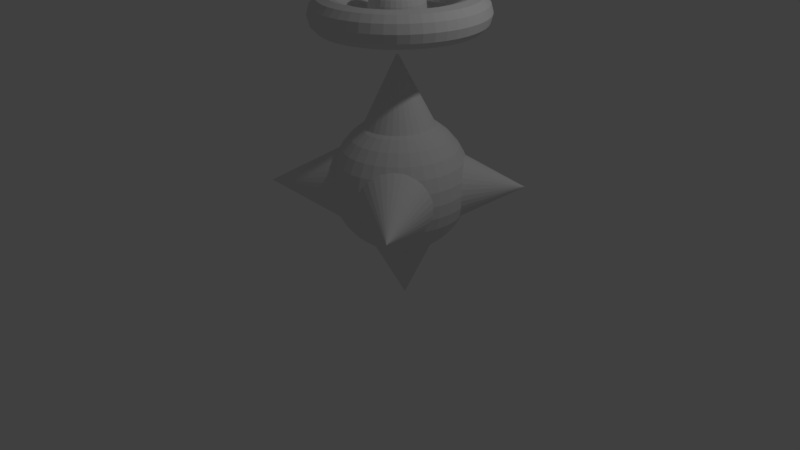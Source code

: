 # Source: crown.blend  (saved by Blender 2.77.0; exported with 4.5.12 LTS)
import bpy
from mathutils import Matrix  # noqa: F401  (used for matrix-valued properties, if any)

bpy.ops.wm.read_factory_settings(use_empty=True)
scene = bpy.context.scene
scene.name = 'Scene'

# ---- collections
col_collection_1 = bpy.data.collections.new('Collection 1'); scene.collection.children.link(col_collection_1)

# ---- world
world_world = bpy.data.worlds.new('World'); scene.world = world_world
world_world.color = (0.05088, 0.05088, 0.05088)
world_world.use_sun_shadow = False
world_world.sun_shadow_jitter_overblur = 0.0
world_world.cycles.sampling_method = 'MANUAL'

# ---- cameras
cam_camera = bpy.data.cameras.new('Camera')
cam_camera.clip_end = 100.0
cam_camera.lens = 35.0
cam_camera.sensor_width = 32.0
cam_camera.sensor_height = 18.0
cam_camera.ortho_scale = 7.314
cam_camera.dof.focus_distance = 0.0
cam_camera.dof.aperture_fstop = 128.0

# ---- lights
light_lamp = bpy.data.lights.new('Lamp', 'POINT')
light_lamp.transmission_factor = 0.0
light_lamp.cutoff_distance = 30.0
light_lamp.energy = 100.0
light_lamp.shadow_buffer_clip_start = 1.001
light_lamp.shadow_soft_size = 0.1
light_lamp.shadow_maximum_resolution = 0.006
light_lamp.use_absolute_resolution = True

# ---- meshes
me_cone = bpy.data.meshes.new('Cone')
me_cone.from_pydata([(1.775, -4.907, -0.5533), (1.711, -5.099, -0.5936), (1.596, -5.229, -0.7052), (1.462, -5.262, -0.8582), (1.345, -5.19, -1.012), (1.276, -5.032, -1.124), (1.274, -4.83, -1.166), (1.339, -4.639, -1.126), (1.453, -4.509, -1.015), (1.587, -4.476, -0.8615), (1.704, -4.548, -0.708), (1.773, -4.706, -0.5952), (1.567, -4.874, -0.4009), (1.508, -5.066, -0.4452), (1.409, -5.198, -0.568), (1.296, -5.235, -0.7363), (1.2, -5.167, -0.905), (1.146, -5.011, -1.029), (1.149, -4.81, -1.075), (1.208, -4.618, -1.031), (1.307, -4.486, -0.9078), (1.42, -4.449, -0.7395), (1.517, -4.518, -0.5708), (1.57, -4.673, -0.4468), (1.341, -4.837, -0.2772), (1.288, -5.031, -0.3249), (1.205, -5.166, -0.4567), (1.115, -5.206, -0.6373), (1.041, -5.141, -0.8184), (1.004, -4.988, -0.9514), (1.013, -4.788, -1.001), (1.066, -4.595, -0.953), (1.149, -4.46, -0.8212), (1.239, -4.42, -0.6406), (1.313, -4.485, -0.4595), (1.35, -4.638, -0.3265), (1.101, -4.799, -0.1845), (1.054, -4.993, -0.2346), (0.9891, -5.131, -0.3732), (0.9228, -5.175, -0.5632), (0.8732, -5.114, -0.7535), (0.8536, -4.964, -0.8933), (0.8692, -4.765, -0.9451), (0.9159, -4.571, -0.8949), (0.9811, -4.433, -0.7563), (1.047, -4.389, -0.5664), (1.097, -4.45, -0.376), (1.117, -4.6, -0.2363), (0.851, -4.759, -0.1243), (0.811, -4.954, -0.1761), (0.7641, -5.095, -0.3191), (0.7228, -5.143, -0.515), (0.6982, -5.086, -0.7114), (0.6969, -4.939, -0.8556), (0.7192, -4.741, -0.909), (0.7592, -4.546, -0.8572), (0.8061, -4.406, -0.7142), (0.8474, -4.357, -0.5183), (0.872, -4.414, -0.3219), (0.8733, -4.561, -0.1777), (0.5953, -4.719, -0.09773), (0.5622, -4.915, -0.1502), (0.534, -5.059, -0.2952), (0.5183, -5.111, -0.4938), (0.5192, -5.058, -0.6928), (0.5366, -4.914, -0.8389), (0.5658, -4.717, -0.893), (0.5989, -4.521, -0.8405), (0.6271, -4.377, -0.6956), (0.6428, -4.325, -0.497), (0.6419, -4.378, -0.2979), (0.6245, -4.522, -0.1518), (0.3384, -4.678, -0.1051), (0.3122, -4.875, -0.1574), (0.3028, -5.022, -0.3018), (0.3127, -5.078, -0.4997), (0.3394, -5.029, -0.698), (0.3756, -4.888, -0.8436), (0.4116, -4.693, -0.8974), (0.4379, -4.495, -0.8452), (0.4473, -4.349, -0.7008), (0.4373, -4.292, -0.5029), (0.4106, -4.341, -0.3046), (0.3744, -4.482, -0.159), (0.08459, -4.638, -0.1464), (0.06515, -4.836, -0.1976), (0.07433, -4.986, -0.339), (0.1097, -5.046, -0.5327), (0.1617, -5.001, -0.7269), (0.2165, -4.863, -0.8695), (0.2593, -4.669, -0.9222), (0.2788, -4.47, -0.8711), (0.2696, -4.321, -0.7297), (0.2342, -4.26, -0.5359), (0.1822, -4.305, -0.3418), (0.1274, -4.443, -0.1992), (-0.1617, -4.599, -0.2209), (-0.1746, -4.799, -0.2701), (-0.1474, -4.951, -0.406), (-0.0874, -5.015, -0.5923), (-0.01073, -4.974, -0.779), (0.06208, -4.839, -0.9161), (0.1115, -4.645, -0.9669), (0.1244, -4.446, -0.9178), (0.09716, -4.293, -0.7818), (0.03718, -4.229, -0.5955), (-0.03948, -4.27, -0.4088), (-0.1123, -4.406, -0.2717), (-0.3964, -4.562, -0.3273), (-0.4029, -4.763, -0.3736), (-0.3585, -4.918, -0.5018), (-0.2751, -4.986, -0.6774), (-0.175, -4.948, -0.8535), (-0.08499, -4.816, -0.9828), (-0.02925, -4.623, -1.031), (-0.0227, -4.423, -0.9844), (-0.06709, -4.268, -0.8563), (-0.1505, -4.2, -0.6807), (-0.2507, -4.237, -0.5046), (-0.3406, -4.37, -0.3753), (-0.6153, -4.528, -0.4638), (-0.616, -4.73, -0.5065), (-0.5556, -4.887, -0.6246), (-0.4503, -4.959, -0.7866), (-0.3282, -4.925, -0.949), (-0.2222, -4.794, -1.068), (-0.1606, -4.603, -1.113), (-0.1599, -4.401, -1.07), (-0.2203, -4.244, -0.9518), (-0.3257, -4.173, -0.7898), (-0.4477, -4.206, -0.6274), (-0.5537, -4.337, -0.5081), (-0.8148, -4.497, -0.6281), (-0.8101, -4.7, -0.6663), (-0.7351, -4.859, -0.7724), (-0.6098, -4.934, -0.918), (-0.4679, -4.903, -1.064), (-0.3473, -4.775, -1.171), (-0.2803, -4.584, -1.211), (-0.285, -4.382, -1.173), (-0.36, -4.222, -1.067), (-0.4853, -4.148, -0.9212), (-0.6272, -4.179, -0.7752), (-0.7479, -4.307, -0.6679), (-0.9914, -4.47, -0.8172), (-0.982, -4.673, -0.8504), (-0.8941, -4.835, -0.9427), (-0.7511, -4.912, -1.069), (-0.5915, -4.884, -1.196), (-0.458, -4.758, -1.29), (-0.3863, -4.568, -1.325), (-0.3957, -4.365, -1.292), (-0.4836, -4.203, -1.199), (-0.6266, -4.126, -1.073), (-0.7862, -4.154, -0.9455), (-0.9197, -4.28, -0.852), (-1.142, -4.447, -1.028), (-1.129, -4.651, -1.056), (-1.03, -4.814, -1.133), (-0.8717, -4.894, -1.238), (-0.697, -4.868, -1.344), (-0.5524, -4.743, -1.422), (-0.4767, -4.554, -1.451), (-0.4901, -4.35, -1.424), (-0.5891, -4.187, -1.347), (-0.7472, -4.108, -1.241), (-0.9219, -4.133, -1.135), (-1.066, -4.258, -1.057), (-1.264, -4.429, -1.257), (-1.248, -4.633, -1.279), (-1.14, -4.798, -1.339), (-0.9695, -4.879, -1.421), (-0.7826, -4.855, -1.504), (-0.6291, -4.732, -1.566), (-0.5501, -4.543, -1.589), (-0.5668, -4.339, -1.567), (-0.6747, -4.174, -1.507), (-0.845, -4.093, -1.424), (-1.032, -4.117, -1.341), (-1.185, -4.24, -1.28), (-1.356, -4.415, -1.5), (-1.337, -4.62, -1.515), (-1.222, -4.785, -1.557), (-1.043, -4.868, -1.616), (-0.8468, -4.845, -1.675), (-0.6866, -4.723, -1.718), (-0.6051, -4.535, -1.735), (-0.6243, -4.33, -1.72), (-0.7389, -4.165, -1.677), (-0.9183, -4.082, -1.619), (-1.114, -4.105, -1.56), (-1.275, -4.227, -1.517), (-1.416, -4.407, -1.753), (-1.395, -4.611, -1.762), (-1.276, -4.778, -1.785), (-1.091, -4.861, -1.818), (-0.8885, -4.839, -1.852), (-0.7239, -4.718, -1.877), (-0.6409, -4.53, -1.886), (-0.6616, -4.325, -1.878), (-0.7806, -4.159, -1.855), (-0.966, -4.075, -1.822), (-1.168, -4.097, -1.788), (-1.333, -4.218, -1.763), (-1.442, -4.403, -2.012), (-1.421, -4.608, -2.014), (-1.3, -4.775, -2.018), (-1.112, -4.859, -2.025), (-0.907, -4.837, -2.033), (-0.7405, -4.716, -2.039), (-0.6567, -4.528, -2.042), (-0.6782, -4.323, -2.041), (-0.7991, -4.157, -2.036), (-0.9872, -4.073, -2.029), (-1.192, -4.094, -2.021), (-1.358, -4.215, -2.015), (-1.435, -4.406, -2.273), (-1.414, -4.61, -2.267), (-1.293, -4.777, -2.252), (-1.106, -4.861, -2.234), (-0.902, -4.839, -2.215), (-0.736, -4.718, -2.202), (-0.6524, -4.529, -2.198), (-0.6737, -4.325, -2.204), (-0.7941, -4.158, -2.218), (-0.9814, -4.075, -2.237), (-1.185, -4.096, -2.255), (-1.351, -4.217, -2.268), (-1.394, -4.413, -2.529), (-1.374, -4.618, -2.517), (-1.257, -4.784, -2.484), (-1.074, -4.867, -2.439), (-0.8736, -4.844, -2.395), (-0.7105, -4.722, -2.363), (-0.6281, -4.534, -2.352), (-0.6482, -4.329, -2.365), (-0.7657, -4.163, -2.398), (-0.9489, -4.081, -2.442), (-1.149, -4.103, -2.486), (-1.312, -4.225, -2.518), (-1.321, -4.426, -2.779), (-1.303, -4.63, -2.759), (-1.191, -4.795, -2.708), (-1.015, -4.877, -2.639), (-0.8222, -4.853, -2.57), (-0.6645, -4.73, -2.519), (-0.584, -4.541, -2.502), (-0.6022, -4.337, -2.521), (-0.7143, -4.172, -2.572), (-0.8902, -4.091, -2.642), (-1.083, -4.114, -2.711), (-1.24, -4.237, -2.761), (-1.216, -4.443, -3.016), (-1.201, -4.647, -2.991), (-1.096, -4.811, -2.922), (-0.9308, -4.891, -2.829), (-0.7487, -4.865, -2.736), (-0.5987, -4.741, -2.668), (-0.521, -4.552, -2.644), (-0.5365, -4.348, -2.67), (-0.6408, -4.185, -2.739), (-0.8063, -4.105, -2.832), (-0.9883, -4.13, -2.925), (-1.138, -4.254, -2.992), (-1.081, -4.466, -3.238), (-1.07, -4.669, -3.206), (-0.975, -4.831, -3.121), (-0.8231, -4.909, -3.006), (-0.6545, -4.881, -2.891), (-0.5143, -4.755, -2.807), (-0.4402, -4.565, -2.777), (-0.452, -4.362, -2.809), (-0.5466, -4.2, -2.894), (-0.6985, -4.123, -3.009), (-0.8671, -4.15, -3.124), (-1.007, -4.276, -3.208), (-0.9193, -4.492, -3.44), (-0.9118, -4.695, -3.403), (-0.8292, -4.855, -3.303), (-0.6934, -4.93, -3.167), (-0.541, -4.899, -3.032), (-0.4127, -4.772, -2.934), (-0.343, -4.581, -2.898), (-0.3505, -4.379, -2.935), (-0.4331, -4.219, -3.035), (-0.5688, -4.144, -3.171), (-0.7213, -4.174, -3.306), (-0.8495, -4.302, -3.404), (-0.7325, -4.523, -3.618), (-0.7301, -4.724, -3.577), (-0.6611, -4.882, -3.464), (-0.544, -4.954, -3.31), (-0.4103, -4.921, -3.157), (-0.2957, -4.791, -3.046), (-0.2309, -4.599, -3.005), (-0.2334, -4.398, -3.047), (-0.3024, -4.24, -3.16), (-0.4195, -4.168, -3.314), (-0.5532, -4.201, -3.467), (-0.6678, -4.331, -3.578), (-0.5243, -4.556, -3.771), (-0.5275, -4.757, -3.725), (-0.4737, -4.912, -3.601), (-0.3775, -4.981, -3.432), (-0.2646, -4.944, -3.264), (-0.1652, -4.812, -3.141), (-0.106, -4.62, -3.097), (-0.1029, -4.419, -3.143), (-0.1567, -4.263, -3.267), (-0.2529, -4.195, -3.436), (-0.3658, -4.232, -3.604), (-0.4652, -4.364, -3.727), (-0.2983, -4.592, -3.895), (-0.3074, -4.792, -3.845), (-0.2702, -4.945, -3.712), (-0.1966, -5.01, -3.531), (-0.1063, -4.97, -3.351), (-0.02348, -4.835, -3.219), (0.02963, -4.641, -3.171), (0.03881, -4.442, -3.22), (0.001601, -4.289, -3.353), (-0.07203, -4.224, -3.534), (-0.1623, -4.264, -3.715), (-0.2451, -4.399, -3.847), (-0.05814, -4.631, -3.987), (-0.07375, -4.83, -3.936), (-0.05412, -4.98, -3.796), (-0.004512, -5.041, -3.605), (0.06179, -4.996, -3.415), (0.127, -4.859, -3.277), (0.1737, -4.665, -3.227), (0.1893, -4.466, -3.278), (0.1697, -4.316, -3.418), (0.1201, -4.255, -3.609), (0.05376, -4.299, -3.799), (-0.01146, -4.437, -3.937), (0.1919, -4.671, -4.047), (0.1696, -4.868, -3.994), (0.1709, -5.016, -3.85), (0.1955, -5.073, -3.654), (0.2368, -5.024, -3.458), (0.2837, -4.884, -3.315), (0.3237, -4.688, -3.263), (0.346, -4.491, -3.316), (0.3447, -4.344, -3.46), (0.3201, -4.287, -3.657), (0.2788, -4.335, -3.853), (0.2319, -4.475, -3.996), (0.4476, -4.711, -4.074), (0.4184, -4.908, -4.02), (0.401, -5.052, -3.874), (0.4001, -5.105, -3.675), (0.4158, -5.053, -3.476), (0.444, -4.909, -3.331), (0.4771, -4.713, -3.279), (0.5063, -4.516, -3.333), (0.5237, -4.372, -3.479), (0.5246, -4.319, -3.678), (0.5089, -4.371, -3.877), (0.4807, -4.515, -4.022), (0.7045, -4.752, -4.067), (0.6685, -4.948, -4.013), (0.6323, -5.089, -3.867), (0.6056, -5.138, -3.669), (0.5956, -5.081, -3.471), (0.605, -4.935, -3.327), (0.6313, -4.737, -3.274), (0.6673, -4.542, -3.328), (0.7035, -4.401, -3.474), (0.7302, -4.352, -3.672), (0.7401, -4.408, -3.87), (0.7307, -4.555, -4.014), (0.9583, -4.792, -4.025), (0.9155, -4.987, -3.973), (0.8607, -5.125, -3.83), (0.8086, -5.17, -3.636), (0.7733, -5.109, -3.442), (0.7641, -4.96, -3.301), (0.7836, -4.761, -3.25), (0.8264, -4.567, -3.302), (0.8812, -4.429, -3.445), (0.9332, -4.384, -3.639), (0.9686, -4.444, -3.833), (0.9777, -4.594, -3.974), (1.205, -4.831, -3.951), (1.155, -5.024, -3.9), (1.082, -5.16, -3.763), (1.006, -5.201, -3.576), (0.9457, -5.136, -3.39), (0.9185, -4.984, -3.254), (0.9314, -4.785, -3.205), (0.9808, -4.591, -3.256), (1.054, -4.456, -3.393), (1.13, -4.415, -3.579), (1.19, -4.479, -3.766), (1.217, -4.631, -3.902), (1.439, -4.868, -3.844), (1.384, -5.06, -3.797), (1.294, -5.193, -3.667), (1.193, -5.23, -3.491), (1.11, -5.162, -3.315), (1.066, -5.007, -3.187), (1.072, -4.807, -3.141), (1.128, -4.614, -3.189), (1.218, -4.482, -3.318), (1.318, -4.444, -3.494), (1.401, -4.512, -3.67), (1.446, -4.667, -3.798), (1.658, -4.902, -3.708), (1.597, -5.093, -3.664), (1.491, -5.223, -3.544), (1.369, -5.257, -3.382), (1.263, -5.186, -3.22), (1.203, -5.029, -3.102), (1.204, -4.827, -3.059), (1.265, -4.636, -3.103), (1.371, -4.505, -3.223), (1.493, -4.471, -3.385), (1.598, -4.543, -3.547), (1.659, -4.7, -3.665), (1.858, -4.933, -3.544), (1.791, -5.123, -3.504), (1.67, -5.251, -3.397), (1.528, -5.282, -3.251), (1.403, -5.208, -3.105), (1.328, -5.048, -2.999), (1.323, -4.846, -2.961), (1.39, -4.655, -3.0), (1.511, -4.527, -3.108), (1.653, -4.496, -3.254), (1.778, -4.571, -3.399), (1.853, -4.73, -3.505), (2.034, -4.96, -3.355), (1.963, -5.15, -3.32), (1.829, -5.276, -3.226), (1.669, -5.304, -3.099), (1.527, -5.227, -2.973), (1.439, -5.065, -2.88), (1.429, -4.862, -2.847), (1.501, -4.672, -2.882), (1.634, -4.546, -2.975), (1.794, -4.518, -3.102), (1.937, -4.595, -3.229), (2.025, -4.757, -3.321), (2.185, -4.983, -3.144), (2.109, -5.172, -3.115), (1.965, -5.297, -3.036), (1.79, -5.322, -2.93), (1.632, -5.243, -2.825), (1.533, -5.079, -2.748), (1.52, -4.876, -2.721), (1.595, -4.686, -2.75), (1.74, -4.562, -2.828), (1.915, -4.536, -2.934), (2.073, -4.616, -3.039), (2.172, -4.779, -3.116), (2.307, -5.001, -2.915), (2.228, -5.19, -2.892), (2.075, -5.313, -2.83), (1.888, -5.337, -2.747), (1.718, -5.256, -2.665), (1.61, -5.091, -2.605), (1.593, -4.887, -2.583), (1.672, -4.698, -2.606), (1.826, -4.575, -2.667), (2.012, -4.551, -2.751), (2.183, -4.632, -2.833), (2.291, -4.797, -2.893), (2.399, -5.015, -2.671), (2.318, -5.203, -2.655), (2.157, -5.325, -2.612), (1.961, -5.348, -2.553), (1.782, -5.265, -2.494), (1.667, -5.1, -2.452), (1.648, -4.895, -2.437), (1.729, -4.707, -2.454), (1.89, -4.585, -2.497), (2.086, -4.562, -2.556), (2.265, -4.645, -2.614), (2.38, -4.81, -2.657), (2.459, -5.023, -2.418), (2.376, -5.212, -2.409), (2.211, -5.333, -2.384), (2.009, -5.355, -2.35), (1.824, -5.271, -2.317), (1.705, -5.105, -2.293), (1.684, -4.9, -2.285), (1.767, -4.712, -2.295), (1.931, -4.591, -2.32), (2.133, -4.569, -2.353), (2.319, -4.652, -2.386), (2.438, -4.819, -2.41), (2.485, -5.027, -2.159), (2.401, -5.215, -2.157), (2.235, -5.336, -2.151), (2.03, -5.357, -2.143), (1.842, -5.273, -2.136), (1.721, -5.107, -2.131), (1.7, -4.902, -2.13), (1.783, -4.714, -2.133), (1.95, -4.593, -2.139), (2.155, -4.571, -2.146), (2.343, -4.655, -2.153), (2.464, -4.822, -2.158), (2.478, -5.024, -1.899), (2.394, -5.213, -1.903), (2.228, -5.334, -1.917), (2.024, -5.355, -1.935), (1.837, -5.272, -1.954), (1.717, -5.105, -1.968), (1.695, -4.901, -1.974), (1.779, -4.712, -1.97), (1.945, -4.591, -1.957), (2.149, -4.569, -1.938), (2.336, -4.653, -1.919), (2.457, -4.82, -1.905), (2.437, -5.017, -1.642), (2.355, -5.205, -1.653), (2.192, -5.327, -1.685), (1.992, -5.349, -1.729), (1.809, -5.267, -1.774), (1.691, -5.101, -1.807), (1.671, -4.896, -1.82), (1.753, -4.708, -1.809), (1.916, -4.586, -1.777), (2.116, -4.563, -1.733), (2.3, -4.646, -1.688), (2.417, -4.812, -1.655), (2.364, -5.004, -1.393), (2.283, -5.193, -1.411), (2.126, -5.316, -1.461), (1.933, -5.339, -1.53), (1.757, -5.258, -1.599), (1.645, -5.093, -1.651), (1.627, -4.888, -1.67), (1.707, -4.7, -1.652), (1.865, -4.577, -1.602), (2.058, -4.553, -1.533), (2.234, -4.635, -1.464), (2.346, -4.8, -1.412), (2.259, -4.987, -1.155), (2.181, -5.176, -1.18), (2.031, -5.3, -1.247), (1.849, -5.325, -1.34), (1.684, -5.245, -1.433), (1.579, -5.082, -1.502), (1.564, -4.878, -1.528), (1.642, -4.689, -1.504), (1.792, -4.565, -1.436), (1.974, -4.539, -1.343), (2.139, -4.619, -1.25), (2.244, -4.783, -1.181), (2.124, -4.964, -0.9339), (2.05, -5.154, -0.964), (1.91, -5.28, -1.048), (1.741, -5.307, -1.163), (1.589, -5.23, -1.278), (1.495, -5.068, -1.363), (1.483, -4.865, -1.395), (1.557, -4.675, -1.365), (1.697, -4.549, -1.281), (1.866, -4.521, -1.166), (2.018, -4.599, -1.051), (2.112, -4.761, -0.9656), (1.962, -4.938, -0.732), (1.892, -5.128, -0.7675), (1.764, -5.256, -0.866), (1.612, -5.286, -1.001), (1.476, -5.211, -1.137), (1.393, -5.051, -1.237), (1.386, -4.849, -1.274), (1.456, -4.658, -1.238), (1.584, -4.531, -1.14), (1.736, -4.5, -1.004), (1.872, -4.575, -0.8688), (1.955, -4.735, -0.7691), (1.141, 0.2006, -1.26), (1.336, 0.1814, -1.26), (1.524, 0.1245, -1.26), (1.697, 0.03204, -1.26), (1.848, -0.09232, -1.26), (1.973, -0.2439, -1.26), (2.065, -0.4167, -1.26), (2.122, -0.6043, -1.26), (2.141, -0.7994, -1.26), (1.141, -0.7994, 0.7398), (2.122, -0.9945, -1.26), (2.065, -1.182, -1.26), (1.973, -1.355, -1.26), (1.848, -1.507, -1.26), (1.697, -1.631, -1.26), (1.524, -1.723, -1.26), (1.336, -1.78, -1.26), (1.141, -1.799, -1.26), (0.9462, -1.78, -1.26), (0.7586, -1.723, -1.26), (0.5857, -1.631, -1.26), (0.4342, -1.507, -1.26), (0.3098, -1.355, -1.26), (0.2174, -1.182, -1.26), (0.1605, -0.9945, -1.26), (0.1413, -0.7994, -1.26), (0.1605, -0.6043, -1.26), (0.2174, -0.4167, -1.26), (0.3098, -0.2439, -1.26), (0.4342, -0.09232, -1.26), (0.5857, 0.03205, -1.26), (0.7586, 0.1245, -1.26), (0.9462, 0.1814, -1.26), (0.3512, 0.1853, -2.772), (0.3451, 0.2705, -2.595), (0.3319, 0.3202, -2.406), (0.3123, 0.3324, -2.211), (0.2869, 0.3066, -2.019), (0.2567, 0.2439, -1.835), (0.2229, 0.1467, -1.669), (0.1868, 0.01865, -1.525), (0.1498, -0.1353, -1.409), (-1.801, -0.346, -2.481), (0.1132, -0.3092, -1.326), (0.07859, -0.4964, -1.28), (0.04719, -0.6897, -1.271), (0.02022, -0.8817, -1.3), (-0.001275, -1.065, -1.366), (-0.01647, -1.232, -1.467), (-0.02478, -1.378, -1.598), (-0.02588, -1.495, -1.755), (-0.01974, -1.58, -1.931), (-0.006594, -1.63, -2.121), (0.01306, -1.642, -2.315), (0.03846, -1.617, -2.508), (0.06864, -1.554, -2.691), (0.1024, -1.457, -2.858), (0.1385, -1.329, -3.002), (0.1756, -1.175, -3.118), (0.2121, -1.001, -3.2), (0.2467, -0.8136, -3.247), (0.2781, -0.6203, -3.256), (0.3051, -0.4283, -3.227), (0.3266, -0.2451, -3.161), (0.3418, -0.07759, -3.06), (0.3501, 0.06772, -2.929), (1.798, -0.01948, -3.157), (1.635, 0.0898, -3.159), (1.454, 0.1652, -3.161), (1.262, 0.2039, -3.164), (1.066, 0.2044, -3.167), (0.8735, 0.1666, -3.17), (0.6922, 0.09199, -3.173), (0.529, -0.01654, -3.177), (0.3901, -0.1548, -3.18), (1.192, -0.7788, -5.172), (0.2808, -0.3176, -3.182), (0.2054, -0.4985, -3.184), (0.1667, -0.6907, -3.186), (0.1663, -0.8867, -3.187), (0.2041, -1.079, -3.188), (0.2787, -1.26, -3.188), (0.3873, -1.424, -3.187), (0.5255, -1.563, -3.186), (0.6883, -1.672, -3.184), (0.8692, -1.747, -3.182), (1.061, -1.786, -3.179), (1.257, -1.786, -3.176), (1.45, -1.749, -3.173), (1.631, -1.674, -3.17), (1.794, -1.565, -3.167), (1.933, -1.427, -3.164), (2.042, -1.264, -3.161), (2.118, -1.084, -3.159), (2.156, -0.8913, -3.157), (2.157, -0.6953, -3.156), (2.119, -0.5029, -3.156), (2.044, -0.3217, -3.156), (1.936, -0.1584, -3.156), (2.268, -0.2468, -1.4), (2.287, -0.1272, -1.554), (2.304, -0.03977, -1.729), (2.316, 0.01209, -1.918), (2.323, 0.02641, -2.113), (2.325, 0.002648, -2.308), (2.322, -0.05829, -2.494), (2.314, -0.1541, -2.665), (2.301, -0.281, -2.814), (4.173, -1.227, -2.039), (2.284, -0.4342, -2.935), (2.263, -0.6078, -3.024), (2.24, -0.7951, -3.077), (2.215, -0.9889, -3.092), (2.189, -1.182, -3.068), (2.163, -1.366, -3.008), (2.138, -1.535, -2.912), (2.115, -1.683, -2.784), (2.095, -1.802, -2.63), (2.078, -1.89, -2.455), (2.067, -1.941, -2.267), (2.059, -1.956, -2.071), (2.057, -1.932, -1.877), (2.06, -1.871, -1.691), (2.069, -1.775, -1.52), (2.081, -1.648, -1.371), (2.098, -1.495, -1.25), (2.119, -1.322, -1.161), (2.142, -1.134, -1.108), (2.167, -0.9405, -1.093), (2.194, -0.7476, -1.116), (2.22, -0.563, -1.177), (2.245, -0.3939, -1.273), (1.834, -2.011, -2.572), (1.734, -1.991, -2.739), (1.603, -1.965, -2.883), (1.447, -1.936, -2.998), (1.272, -1.903, -3.08), (1.084, -1.869, -3.125), (0.8914, -1.835, -3.133), (0.7007, -1.801, -3.102), (0.5195, -1.77, -3.034), (0.5967, -3.829, -2.165), (0.3548, -1.742, -2.931), (0.2128, -1.719, -2.798), (0.09913, -1.701, -2.639), (0.01802, -1.689, -2.461), (-0.02736, -1.684, -2.271), (-0.03527, -1.686, -2.075), (-0.005413, -1.694, -1.881), (0.06107, -1.709, -1.697), (0.1616, -1.73, -1.53), (0.2924, -1.755, -1.386), (0.4483, -1.785, -1.271), (0.6234, -1.817, -1.189), (0.811, -1.851, -1.144), (1.004, -1.886, -1.136), (1.195, -1.919, -1.167), (1.376, -1.951, -1.235), (1.54, -1.978, -1.338), (1.682, -2.002, -1.471), (1.796, -2.019, -1.63), (1.877, -2.031, -1.808), (1.923, -2.036, -1.999), (1.93, -2.035, -2.194), (1.901, -2.026, -2.388), (1.15, 0.1517, -3.096), (1.343, 0.1173, -3.104), (1.534, 0.08244, -3.073), (1.714, 0.04835, -3.005), (1.878, 0.01638, -2.903), (2.02, -0.01225, -2.77), (2.132, -0.03642, -2.611), (2.212, -0.05521, -2.433), (2.256, -0.06791, -2.243), (1.633, 2.072, -2.057), (2.263, -0.07402, -2.047), (2.232, -0.0733, -1.853), (2.164, -0.06579, -1.669), (2.062, -0.05177, -1.502), (1.931, -0.03179, -1.358), (1.774, -0.006607, -1.243), (1.599, 0.02281, -1.161), (1.411, 0.05533, -1.116), (1.218, 0.0897, -1.108), (1.027, 0.1246, -1.139), (0.8467, 0.1587, -1.207), (0.6827, 0.1907, -1.309), (0.5416, 0.2193, -1.442), (0.4289, 0.2435, -1.601), (0.349, 0.2622, -1.779), (0.3049, 0.2749, -1.969), (0.2982, 0.281, -2.165), (0.3293, 0.2803, -2.359), (0.397, 0.2728, -2.543), (0.4986, 0.2588, -2.71), (0.6303, 0.2388, -2.854), (0.7869, 0.2136, -2.969), (0.9626, 0.1842, -3.051), (0.3473, -5.416, -2.229), (0.278, -5.369, -2.321), (0.2181, -5.301, -2.406), (0.1699, -5.214, -2.48), (0.1352, -5.111, -2.541), (0.1155, -4.997, -2.587), (0.1114, -4.876, -2.615), (0.123, -4.753, -2.625), (0.1501, -4.632, -2.616), (0.1914, -4.518, -2.589), (0.2455, -4.416, -2.544), (0.3102, -4.328, -2.484), (0.3831, -4.26, -2.41), (0.4614, -4.213, -2.326), (0.542, -4.188, -2.234), (0.3305, -5.414, -2.212), (0.245, -5.364, -2.287), (0.1701, -5.293, -2.357), (0.1088, -5.204, -2.418), (0.06344, -5.1, -2.468), (0.03569, -4.984, -2.505), (0.02666, -4.863, -2.528), (0.03668, -4.739, -2.537), (0.06537, -4.618, -2.529), (0.1116, -4.505, -2.507), (0.1737, -4.404, -2.471), (0.2492, -4.318, -2.421), (0.3351, -4.252, -2.361), (0.4283, -4.207, -2.292), (0.5251, -4.186, -2.217), (0.3173, -5.412, -2.192), (0.2191, -5.36, -2.248), (0.1325, -5.287, -2.299), (0.06097, -5.196, -2.344), (0.007158, -5.09, -2.382), (-0.02684, -4.974, -2.409), (-0.03973, -4.852, -2.427), (-0.03101, -4.728, -2.433), (-0.001012, -4.607, -2.428), (0.04911, -4.495, -2.411), (0.1174, -4.395, -2.384), (0.2013, -4.311, -2.348), (0.2975, -4.246, -2.303), (0.4024, -4.203, -2.252), (0.5119, -4.183, -2.197), (0.3082, -5.41, -2.169), (0.2013, -5.357, -2.204), (0.1067, -5.283, -2.235), (0.02815, -5.19, -2.263), (-0.03143, -5.084, -2.286), (-0.06972, -4.967, -2.303), (-0.08525, -4.844, -2.314), (-0.07742, -4.72, -2.318), (-0.04653, -4.6, -2.315), (0.006225, -4.488, -2.305), (0.07883, -4.388, -2.289), (0.1685, -4.305, -2.267), (0.2717, -4.241, -2.24), (0.3846, -4.2, -2.208), (0.5028, -4.182, -2.174), (0.3036, -5.409, -2.146), (0.1924, -5.355, -2.157), (0.09375, -5.28, -2.167), (0.01163, -5.187, -2.177), (-0.05085, -5.08, -2.185), (-0.0913, -4.963, -2.191), (-0.1082, -4.84, -2.194), (-0.1008, -4.716, -2.196), (-0.06944, -4.596, -2.195), (-0.01535, -4.484, -2.192), (0.05941, -4.385, -2.187), (0.152, -4.302, -2.18), (0.2588, -4.239, -2.172), (0.3757, -4.198, -2.162), (0.4983, -4.181, -2.151), (0.3038, -5.409, -2.121), (0.1926, -5.355, -2.109), (0.09408, -5.28, -2.098), (0.01205, -5.187, -2.089), (-0.05036, -5.08, -2.081), (-0.09075, -4.963, -2.076), (-0.1076, -4.839, -2.073), (-0.1002, -4.715, -2.072), (-0.06885, -4.595, -2.074), (-0.0148, -4.483, -2.078), (0.0599, -4.384, -2.084), (0.1524, -4.302, -2.093), (0.2591, -4.239, -2.103), (0.3759, -4.198, -2.114), (0.4984, -4.181, -2.126), (0.3085, -5.41, -2.098), (0.202, -5.356, -2.063), (0.1077, -5.282, -2.031), (0.0294, -5.19, -2.003), (-0.02996, -5.083, -1.98), (-0.06808, -4.966, -1.963), (-0.08351, -4.843, -1.953), (-0.07565, -4.719, -1.95), (-0.04479, -4.599, -1.954), (0.007864, -4.487, -1.965), (0.0803, -4.387, -1.983), (0.1697, -4.304, -2.006), (0.2727, -4.241, -2.035), (0.3853, -4.199, -2.068), (0.5032, -4.182, -2.103), (0.3178, -5.411, -2.075), (0.2202, -5.359, -2.019), (0.1341, -5.286, -1.967), (0.063, -5.195, -1.922), (0.009553, -5.089, -1.885), (-0.02418, -4.972, -1.857), (-0.0369, -4.85, -1.841), (-0.02813, -4.726, -1.835), (0.001814, -4.605, -1.842), (0.05177, -4.493, -1.859), (0.1198, -4.393, -1.888), (0.2033, -4.309, -1.925), (0.2991, -4.245, -1.971), (0.4035, -4.202, -2.024), (0.5125, -4.183, -2.08), (0.3312, -5.413, -2.055), (0.2464, -5.363, -1.98), (0.1723, -5.292, -1.91), (0.1116, -5.202, -1.849), (0.06666, -5.097, -1.799), (0.03927, -4.982, -1.762), (0.03046, -4.86, -1.74), (0.04056, -4.736, -1.732), (0.06918, -4.616, -1.741), (0.1152, -4.503, -1.764), (0.1769, -4.402, -1.802), (0.2519, -4.317, -1.853), (0.3373, -4.25, -1.914), (0.4298, -4.206, -1.984), (0.5259, -4.185, -2.06), (0.3482, -5.416, -2.038), (0.2798, -5.368, -1.946), (0.2207, -5.299, -1.861), (0.1732, -5.211, -1.787), (0.1392, -5.109, -1.726), (0.1198, -4.994, -1.681), (0.116, -4.873, -1.654), (0.1278, -4.75, -1.645), (0.1547, -4.629, -1.655), (0.1958, -4.515, -1.683), (0.2494, -4.413, -1.729), (0.3136, -4.326, -1.791), (0.3857, -4.258, -1.866), (0.4632, -4.211, -1.951), (0.5429, -4.188, -2.043), (0.3682, -5.419, -2.025), (0.319, -5.374, -1.92), (0.2776, -5.308, -1.823), (0.2456, -5.223, -1.739), (0.2243, -5.122, -1.669), (0.2144, -5.009, -1.618), (0.2164, -4.889, -1.587), (0.2301, -4.766, -1.576), (0.2551, -4.645, -1.588), (0.2904, -4.53, -1.62), (0.3346, -4.426, -1.672), (0.386, -4.337, -1.742), (0.4426, -4.267, -1.827), (0.5023, -4.217, -1.925), (0.5629, -4.191, -2.03), (0.3904, -5.422, -2.016), (0.3625, -5.381, -1.902), (0.3407, -5.318, -1.797), (0.326, -5.235, -1.705), (0.3188, -5.137, -1.63), (0.3194, -5.026, -1.574), (0.3278, -4.906, -1.54), (0.3438, -4.784, -1.529), (0.3666, -4.662, -1.541), (0.3953, -4.546, -1.576), (0.429, -4.441, -1.633), (0.4663, -4.35, -1.709), (0.5057, -4.277, -1.801), (0.5458, -4.224, -1.907), (0.585, -4.194, -2.021), (0.6218, -4.188, -2.139), (0.4139, -5.426, -2.011), (0.4086, -5.388, -1.893), (0.4077, -5.328, -1.784), (0.4112, -5.249, -1.689), (0.419, -5.152, -1.61), (0.4307, -5.043, -1.553), (0.446, -4.925, -1.517), (0.4643, -4.803, -1.505), (0.4847, -4.681, -1.518), (0.5067, -4.564, -1.555), (0.5292, -4.457, -1.613), (0.5515, -4.363, -1.692), (0.5727, -4.287, -1.788), (0.5919, -4.231, -1.897), (0.6085, -4.198, -2.016), (0.4378, -5.43, -2.011), (0.4555, -5.396, -1.893), (0.4759, -5.339, -1.784), (0.498, -5.262, -1.689), (0.521, -5.169, -1.611), (0.5441, -5.061, -1.553), (0.5664, -4.944, -1.518), (0.587, -4.822, -1.506), (0.6051, -4.7, -1.519), (0.6201, -4.582, -1.555), (0.6313, -4.473, -1.614), (0.6383, -4.377, -1.693), (0.6409, -4.298, -1.788), (0.6389, -4.239, -1.898), (0.6325, -4.202, -2.016), (0.4613, -5.434, -2.016), (0.5016, -5.403, -1.902), (0.5427, -5.35, -1.798), (0.583, -5.276, -1.706), (0.621, -5.185, -1.631), (0.6552, -5.079, -1.576), (0.6843, -4.963, -1.542), (0.7072, -4.841, -1.531), (0.7231, -4.719, -1.543), (0.7312, -4.6, -1.578), (0.7312, -4.489, -1.634), (0.7233, -4.391, -1.71), (0.7077, -4.309, -1.802), (0.6849, -4.246, -1.907), (0.6559, -4.206, -2.021), (0.4834, -5.437, -2.025), (0.5449, -5.41, -1.921), (0.6055, -5.36, -1.825), (0.663, -5.289, -1.74), (0.7151, -5.2, -1.671), (0.7598, -5.095, -1.62), (0.7953, -4.981, -1.589), (0.8204, -4.859, -1.579), (0.834, -4.736, -1.59), (0.8357, -4.616, -1.622), (0.8253, -4.504, -1.674), (0.8033, -4.403, -1.744), (0.7705, -4.319, -1.829), (0.7282, -4.253, -1.925), (0.678, -4.209, -2.03), (0.5032, -5.44, -2.039), (0.5838, -5.416, -1.947), (0.662, -5.369, -1.863), (0.7349, -5.3, -1.789), (0.7997, -5.213, -1.729), (0.8537, -5.111, -1.684), (0.8951, -4.997, -1.657), (0.9221, -4.876, -1.648), (0.9338, -4.752, -1.658), (0.9297, -4.631, -1.686), (0.9099, -4.518, -1.732), (0.8753, -4.415, -1.793), (0.8271, -4.328, -1.867), (0.7672, -4.259, -1.952), (0.6978, -4.212, -2.044), (0.52, -5.443, -2.056), (0.6168, -5.422, -1.981), (0.71, -5.377, -1.912), (0.796, -5.31, -1.852), (0.8715, -5.225, -1.803), (0.9335, -5.124, -1.766), (0.9798, -5.01, -1.744), (1.008, -4.89, -1.737), (1.018, -4.766, -1.745), (1.009, -4.644, -1.768), (0.9817, -4.529, -1.805), (0.9363, -4.425, -1.856), (0.875, -4.336, -1.916), (0.8002, -4.265, -1.986), (0.7147, -4.215, -2.061), (0.5333, -5.445, -2.076), (0.6427, -5.426, -2.021), (0.7476, -5.383, -1.97), (0.8439, -5.318, -1.925), (0.9277, -5.234, -1.889), (0.9961, -5.134, -1.862), (1.046, -5.021, -1.845), (1.076, -4.901, -1.84), (1.085, -4.777, -1.846), (1.072, -4.655, -1.864), (1.038, -4.539, -1.892), (0.9842, -4.433, -1.929), (0.9126, -4.342, -1.974), (0.8261, -4.269, -2.026), (0.7279, -4.217, -2.081), (0.5423, -5.447, -2.099), (0.6605, -5.429, -2.065), (0.7734, -5.387, -2.034), (0.8767, -5.324, -2.006), (0.9663, -5.241, -1.984), (1.039, -5.141, -1.968), (1.092, -5.029, -1.958), (1.123, -4.909, -1.955), (1.13, -4.785, -1.959), (1.115, -4.662, -1.97), (1.077, -4.545, -1.987), (1.017, -4.438, -2.01), (0.9384, -4.346, -2.038), (0.8439, -4.272, -2.07), (0.737, -4.219, -2.104), (0.5469, -5.448, -2.122), (0.6694, -5.431, -2.111), (0.7864, -5.39, -2.101), (0.8932, -5.327, -2.093), (0.9857, -5.244, -2.086), (1.061, -5.145, -2.081), (1.115, -5.033, -2.078), (1.146, -4.913, -2.077), (1.153, -4.789, -2.079), (1.136, -4.666, -2.083), (1.096, -4.549, -2.089), (1.034, -4.441, -2.096), (0.9514, -4.349, -2.106), (0.8528, -4.274, -2.116), (0.7415, -4.22, -2.127), (0.5467, -5.448, -2.147), (0.6692, -5.431, -2.159), (0.7861, -5.39, -2.17), (0.8928, -5.327, -2.181), (0.9853, -5.245, -2.189), (1.06, -5.145, -2.195), (1.114, -5.034, -2.2), (1.145, -4.913, -2.201), (1.153, -4.789, -2.201), (1.136, -4.666, -2.197), (1.096, -4.549, -2.192), (1.033, -4.442, -2.184), (0.9511, -4.349, -2.175), (0.8526, -4.274, -2.164), (0.7414, -4.22, -2.152), (0.542, -5.447, -2.17), (0.6598, -5.429, -2.206), (0.7724, -5.388, -2.238), (0.8754, -5.325, -2.267), (0.9649, -5.242, -2.29), (1.037, -5.142, -2.308), (1.09, -5.03, -2.319), (1.121, -4.91, -2.323), (1.129, -4.786, -2.32), (1.113, -4.663, -2.31), (1.075, -4.546, -2.293), (1.016, -4.439, -2.27), (0.9374, -4.347, -2.242), (0.8432, -4.273, -2.21), (0.7366, -4.219, -2.175), (0.5327, -5.446, -2.193), (0.6416, -5.427, -2.249), (0.746, -5.384, -2.302), (0.8418, -5.32, -2.348), (0.9253, -5.236, -2.386), (0.9934, -5.136, -2.414), (1.043, -5.023, -2.431), (1.073, -4.903, -2.438), (1.082, -4.779, -2.432), (1.069, -4.657, -2.416), (1.036, -4.54, -2.388), (0.9822, -4.434, -2.351), (0.911, -4.343, -2.306), (0.825, -4.27, -2.254), (0.7273, -4.218, -2.198), (0.5193, -5.444, -2.213), (0.6154, -5.423, -2.289), (0.7079, -5.378, -2.359), (0.7932, -5.312, -2.421), (0.8682, -5.227, -2.471), (0.9299, -5.126, -2.509), (0.976, -5.013, -2.533), (1.005, -4.892, -2.541), (1.015, -4.769, -2.534), (1.006, -4.647, -2.511), (0.9785, -4.531, -2.474), (0.9336, -4.427, -2.424), (0.8729, -4.337, -2.363), (0.7987, -4.266, -2.294), (0.7139, -4.216, -2.218), (0.5023, -5.441, -2.23), (0.582, -5.418, -2.322), (0.6594, -5.371, -2.408), (0.7316, -5.303, -2.482), (0.7957, -5.216, -2.544), (0.8494, -5.114, -2.59), (0.8904, -5.0, -2.618), (0.9174, -4.879, -2.628), (0.9292, -4.756, -2.619), (0.9253, -4.634, -2.592), (0.906, -4.52, -2.547), (0.8719, -4.417, -2.486), (0.8244, -4.33, -2.412), (0.7653, -4.261, -2.327), (0.6969, -4.213, -2.235), (0.4823, -5.438, -2.243), (0.5428, -5.411, -2.349), (0.6025, -5.362, -2.446), (0.6592, -5.292, -2.531), (0.7106, -5.203, -2.601), (0.7548, -5.099, -2.653), (0.79, -4.984, -2.686), (0.815, -4.863, -2.697), (0.8288, -4.74, -2.687), (0.8307, -4.62, -2.655), (0.8209, -4.507, -2.604), (0.7995, -4.406, -2.535), (0.7676, -4.321, -2.45), (0.7262, -4.255, -2.353), (0.677, -4.21, -2.248), (0.4601, -5.434, -2.253), (0.4993, -5.405, -2.367), (0.5394, -5.352, -2.472), (0.5789, -5.279, -2.564), (0.6161, -5.188, -2.64), (0.6498, -5.082, -2.697), (0.6786, -4.967, -2.732), (0.7014, -4.845, -2.744), (0.7173, -4.723, -2.733), (0.7258, -4.603, -2.699), (0.7264, -4.492, -2.643), (0.7192, -4.394, -2.568), (0.7044, -4.311, -2.476), (0.6827, -4.248, -2.371), (0.6548, -4.206, -2.258), (0.4366, -5.431, -2.257), (0.4532, -5.397, -2.376), (0.4725, -5.342, -2.485), (0.4937, -5.265, -2.581), (0.5159, -5.172, -2.66), (0.5385, -5.065, -2.719), (0.5604, -4.948, -2.755), (0.5809, -4.826, -2.768), (0.5991, -4.704, -2.756), (0.6144, -4.586, -2.721), (0.6262, -4.476, -2.663), (0.634, -4.38, -2.585), (0.6375, -4.3, -2.489), (0.6366, -4.241, -2.38), (0.6313, -4.203, -2.262), (0.4233, -5.44, -2.134), (0.4127, -5.427, -2.257), (0.4063, -5.39, -2.376), (0.4043, -5.331, -2.485), (0.4069, -5.252, -2.581), (0.4139, -5.156, -2.659), (0.4251, -5.047, -2.718), (0.44, -4.929, -2.755), (0.4582, -4.807, -2.767), (0.4788, -4.685, -2.756), (0.501, -4.568, -2.72), (0.5242, -4.46, -2.662), (0.5472, -4.366, -2.584), (0.5693, -4.29, -2.489), (0.5896, -4.233, -2.38), (0.6073, -4.199, -2.262), (0.3892, -5.423, -2.252), (0.3602, -5.383, -2.366), (0.3375, -5.32, -2.471), (0.3218, -5.238, -2.563), (0.3139, -5.14, -2.639), (0.314, -5.029, -2.695), (0.3221, -4.91, -2.73), (0.3379, -4.788, -2.742), (0.3608, -4.666, -2.731), (0.3899, -4.55, -2.697), (0.4242, -4.444, -2.642), (0.4622, -4.353, -2.567), (0.5025, -4.279, -2.475), (0.5436, -4.226, -2.371), (0.5839, -4.195, -2.257), (0.3672, -5.42, -2.243), (0.3169, -5.376, -2.348), (0.2746, -5.31, -2.444), (0.2418, -5.225, -2.529), (0.2198, -5.125, -2.599), (0.2095, -5.012, -2.651), (0.2111, -4.892, -2.683), (0.2248, -4.769, -2.694), (0.2498, -4.648, -2.684), (0.2854, -4.533, -2.653), (0.3301, -4.429, -2.602), (0.3822, -4.34, -2.533), (0.4396, -4.269, -2.449), (0.5003, -4.219, -2.352), (0.5618, -4.192, -2.248)], [], [(0, 12, 13, 1), (1, 13, 14, 2), (2, 14, 15, 3), (3, 15, 16, 4), (4, 16, 17, 5), (5, 17, 18, 6), (6, 18, 19, 7), (7, 19, 20, 8), (8, 20, 21, 9), (9, 21, 22, 10), (10, 22, 23, 11), (0, 11, 23, 12), (12, 24, 25, 13), (13, 25, 26, 14), (14, 26, 27, 15), (15, 27, 28, 16), (16, 28, 29, 17), (17, 29, 30, 18), (18, 30, 31, 19), (19, 31, 32, 20), (20, 32, 33, 21), (21, 33, 34, 22), (22, 34, 35, 23), (23, 35, 24, 12), (24, 36, 37, 25), (25, 37, 38, 26), (26, 38, 39, 27), (27, 39, 40, 28), (28, 40, 41, 29), (29, 41, 42, 30), (30, 42, 43, 31), (31, 43, 44, 32), (32, 44, 45, 33), (33, 45, 46, 34), (34, 46, 47, 35), (35, 47, 36, 24), (36, 48, 49, 37), (37, 49, 50, 38), (38, 50, 51, 39), (39, 51, 52, 40), (40, 52, 53, 41), (41, 53, 54, 42), (42, 54, 55, 43), (43, 55, 56, 44), (44, 56, 57, 45), (45, 57, 58, 46), (46, 58, 59, 47), (47, 59, 48, 36), (48, 60, 61, 49), (49, 61, 62, 50), (50, 62, 63, 51), (51, 63, 64, 52), (52, 64, 65, 53), (53, 65, 66, 54), (54, 66, 67, 55), (55, 67, 68, 56), (56, 68, 69, 57), (57, 69, 70, 58), (58, 70, 71, 59), (59, 71, 60, 48), (60, 72, 73, 61), (61, 73, 74, 62), (62, 74, 75, 63), (63, 75, 76, 64), (64, 76, 77, 65), (65, 77, 78, 66), (66, 78, 79, 67), (67, 79, 80, 68), (68, 80, 81, 69), (69, 81, 82, 70), (70, 82, 83, 71), (71, 83, 72, 60), (72, 84, 85, 73), (73, 85, 86, 74), (74, 86, 87, 75), (75, 87, 88, 76), (76, 88, 89, 77), (77, 89, 90, 78), (78, 90, 91, 79), (79, 91, 92, 80), (80, 92, 93, 81), (81, 93, 94, 82), (82, 94, 95, 83), (83, 95, 84, 72), (84, 96, 97, 85), (85, 97, 98, 86), (86, 98, 99, 87), (87, 99, 100, 88), (88, 100, 101, 89), (89, 101, 102, 90), (90, 102, 103, 91), (91, 103, 104, 92), (92, 104, 105, 93), (93, 105, 106, 94), (94, 106, 107, 95), (95, 107, 96, 84), (96, 108, 109, 97), (97, 109, 110, 98), (98, 110, 111, 99), (99, 111, 112, 100), (100, 112, 113, 101), (101, 113, 114, 102), (102, 114, 115, 103), (103, 115, 116, 104), (104, 116, 117, 105), (105, 117, 118, 106), (106, 118, 119, 107), (107, 119, 108, 96), (108, 120, 121, 109), (109, 121, 122, 110), (110, 122, 123, 111), (111, 123, 124, 112), (112, 124, 125, 113), (113, 125, 126, 114), (114, 126, 127, 115), (115, 127, 128, 116), (116, 128, 129, 117), (117, 129, 130, 118), (118, 130, 131, 119), (119, 131, 120, 108), (120, 132, 133, 121), (121, 133, 134, 122), (122, 134, 135, 123), (123, 135, 136, 124), (124, 136, 137, 125), (125, 137, 138, 126), (126, 138, 139, 127), (127, 139, 140, 128), (128, 140, 141, 129), (129, 141, 142, 130), (130, 142, 143, 131), (131, 143, 132, 120), (132, 144, 145, 133), (133, 145, 146, 134), (134, 146, 147, 135), (135, 147, 148, 136), (136, 148, 149, 137), (137, 149, 150, 138), (138, 150, 151, 139), (139, 151, 152, 140), (140, 152, 153, 141), (141, 153, 154, 142), (142, 154, 155, 143), (143, 155, 144, 132), (144, 156, 157, 145), (145, 157, 158, 146), (146, 158, 159, 147), (147, 159, 160, 148), (148, 160, 161, 149), (149, 161, 162, 150), (150, 162, 163, 151), (151, 163, 164, 152), (152, 164, 165, 153), (153, 165, 166, 154), (154, 166, 167, 155), (155, 167, 156, 144), (156, 168, 169, 157), (157, 169, 170, 158), (158, 170, 171, 159), (159, 171, 172, 160), (160, 172, 173, 161), (161, 173, 174, 162), (162, 174, 175, 163), (163, 175, 176, 164), (164, 176, 177, 165), (165, 177, 178, 166), (166, 178, 179, 167), (167, 179, 168, 156), (168, 180, 181, 169), (169, 181, 182, 170), (170, 182, 183, 171), (171, 183, 184, 172), (172, 184, 185, 173), (173, 185, 186, 174), (174, 186, 187, 175), (175, 187, 188, 176), (176, 188, 189, 177), (177, 189, 190, 178), (178, 190, 191, 179), (179, 191, 180, 168), (180, 192, 193, 181), (181, 193, 194, 182), (182, 194, 195, 183), (183, 195, 196, 184), (184, 196, 197, 185), (185, 197, 198, 186), (186, 198, 199, 187), (187, 199, 200, 188), (188, 200, 201, 189), (189, 201, 202, 190), (190, 202, 203, 191), (191, 203, 192, 180), (192, 204, 205, 193), (193, 205, 206, 194), (194, 206, 207, 195), (195, 207, 208, 196), (196, 208, 209, 197), (197, 209, 210, 198), (198, 210, 211, 199), (199, 211, 212, 200), (200, 212, 213, 201), (201, 213, 214, 202), (202, 214, 215, 203), (203, 215, 204, 192), (204, 216, 217, 205), (205, 217, 218, 206), (206, 218, 219, 207), (207, 219, 220, 208), (208, 220, 221, 209), (209, 221, 222, 210), (210, 222, 223, 211), (211, 223, 224, 212), (212, 224, 225, 213), (213, 225, 226, 214), (214, 226, 227, 215), (215, 227, 216, 204), (216, 228, 229, 217), (217, 229, 230, 218), (218, 230, 231, 219), (219, 231, 232, 220), (220, 232, 233, 221), (221, 233, 234, 222), (222, 234, 235, 223), (223, 235, 236, 224), (224, 236, 237, 225), (225, 237, 238, 226), (226, 238, 239, 227), (227, 239, 228, 216), (228, 240, 241, 229), (229, 241, 242, 230), (230, 242, 243, 231), (231, 243, 244, 232), (232, 244, 245, 233), (233, 245, 246, 234), (234, 246, 247, 235), (235, 247, 248, 236), (236, 248, 249, 237), (237, 249, 250, 238), (238, 250, 251, 239), (239, 251, 240, 228), (240, 252, 253, 241), (241, 253, 254, 242), (242, 254, 255, 243), (243, 255, 256, 244), (244, 256, 257, 245), (245, 257, 258, 246), (246, 258, 259, 247), (247, 259, 260, 248), (248, 260, 261, 249), (249, 261, 262, 250), (250, 262, 263, 251), (251, 263, 252, 240), (252, 264, 265, 253), (253, 265, 266, 254), (254, 266, 267, 255), (255, 267, 268, 256), (256, 268, 269, 257), (257, 269, 270, 258), (258, 270, 271, 259), (259, 271, 272, 260), (260, 272, 273, 261), (261, 273, 274, 262), (262, 274, 275, 263), (263, 275, 264, 252), (264, 276, 277, 265), (265, 277, 278, 266), (266, 278, 279, 267), (267, 279, 280, 268), (268, 280, 281, 269), (269, 281, 282, 270), (270, 282, 283, 271), (271, 283, 284, 272), (272, 284, 285, 273), (273, 285, 286, 274), (274, 286, 287, 275), (275, 287, 276, 264), (276, 288, 289, 277), (277, 289, 290, 278), (278, 290, 291, 279), (279, 291, 292, 280), (280, 292, 293, 281), (281, 293, 294, 282), (282, 294, 295, 283), (283, 295, 296, 284), (284, 296, 297, 285), (285, 297, 298, 286), (286, 298, 299, 287), (287, 299, 288, 276), (288, 300, 301, 289), (289, 301, 302, 290), (290, 302, 303, 291), (291, 303, 304, 292), (292, 304, 305, 293), (293, 305, 306, 294), (294, 306, 307, 295), (295, 307, 308, 296), (296, 308, 309, 297), (297, 309, 310, 298), (298, 310, 311, 299), (299, 311, 300, 288), (300, 312, 313, 301), (301, 313, 314, 302), (302, 314, 315, 303), (303, 315, 316, 304), (304, 316, 317, 305), (305, 317, 318, 306), (306, 318, 319, 307), (307, 319, 320, 308), (308, 320, 321, 309), (309, 321, 322, 310), (310, 322, 323, 311), (311, 323, 312, 300), (312, 324, 325, 313), (313, 325, 326, 314), (314, 326, 327, 315), (315, 327, 328, 316), (316, 328, 329, 317), (317, 329, 330, 318), (318, 330, 331, 319), (319, 331, 332, 320), (320, 332, 333, 321), (321, 333, 334, 322), (322, 334, 335, 323), (323, 335, 324, 312), (324, 336, 337, 325), (325, 337, 338, 326), (326, 338, 339, 327), (327, 339, 340, 328), (328, 340, 341, 329), (329, 341, 342, 330), (330, 342, 343, 331), (331, 343, 344, 332), (332, 344, 345, 333), (333, 345, 346, 334), (334, 346, 347, 335), (335, 347, 336, 324), (336, 348, 349, 337), (337, 349, 350, 338), (338, 350, 351, 339), (339, 351, 352, 340), (340, 352, 353, 341), (341, 353, 354, 342), (342, 354, 355, 343), (343, 355, 356, 344), (344, 356, 357, 345), (345, 357, 358, 346), (346, 358, 359, 347), (347, 359, 348, 336), (348, 360, 361, 349), (349, 361, 362, 350), (350, 362, 363, 351), (351, 363, 364, 352), (352, 364, 365, 353), (353, 365, 366, 354), (354, 366, 367, 355), (355, 367, 368, 356), (356, 368, 369, 357), (357, 369, 370, 358), (358, 370, 371, 359), (359, 371, 360, 348), (360, 372, 373, 361), (361, 373, 374, 362), (362, 374, 375, 363), (363, 375, 376, 364), (364, 376, 377, 365), (365, 377, 378, 366), (366, 378, 379, 367), (367, 379, 380, 368), (368, 380, 381, 369), (369, 381, 382, 370), (370, 382, 383, 371), (371, 383, 372, 360), (372, 384, 385, 373), (373, 385, 386, 374), (374, 386, 387, 375), (375, 387, 388, 376), (376, 388, 389, 377), (377, 389, 390, 378), (378, 390, 391, 379), (379, 391, 392, 380), (380, 392, 393, 381), (381, 393, 394, 382), (382, 394, 395, 383), (383, 395, 384, 372), (384, 396, 397, 385), (385, 397, 398, 386), (386, 398, 399, 387), (387, 399, 400, 388), (388, 400, 401, 389), (389, 401, 402, 390), (390, 402, 403, 391), (391, 403, 404, 392), (392, 404, 405, 393), (393, 405, 406, 394), (394, 406, 407, 395), (395, 407, 396, 384), (396, 408, 409, 397), (397, 409, 410, 398), (398, 410, 411, 399), (399, 411, 412, 400), (400, 412, 413, 401), (401, 413, 414, 402), (402, 414, 415, 403), (403, 415, 416, 404), (404, 416, 417, 405), (405, 417, 418, 406), (406, 418, 419, 407), (407, 419, 408, 396), (408, 420, 421, 409), (409, 421, 422, 410), (410, 422, 423, 411), (411, 423, 424, 412), (412, 424, 425, 413), (413, 425, 426, 414), (414, 426, 427, 415), (415, 427, 428, 416), (416, 428, 429, 417), (417, 429, 430, 418), (418, 430, 431, 419), (419, 431, 420, 408), (420, 432, 433, 421), (421, 433, 434, 422), (422, 434, 435, 423), (423, 435, 436, 424), (424, 436, 437, 425), (425, 437, 438, 426), (426, 438, 439, 427), (427, 439, 440, 428), (428, 440, 441, 429), (429, 441, 442, 430), (430, 442, 443, 431), (431, 443, 432, 420), (432, 444, 445, 433), (433, 445, 446, 434), (434, 446, 447, 435), (435, 447, 448, 436), (436, 448, 449, 437), (437, 449, 450, 438), (438, 450, 451, 439), (439, 451, 452, 440), (440, 452, 453, 441), (441, 453, 454, 442), (442, 454, 455, 443), (443, 455, 444, 432), (444, 456, 457, 445), (445, 457, 458, 446), (446, 458, 459, 447), (447, 459, 460, 448), (448, 460, 461, 449), (449, 461, 462, 450), (450, 462, 463, 451), (451, 463, 464, 452), (452, 464, 465, 453), (453, 465, 466, 454), (454, 466, 467, 455), (455, 467, 456, 444), (456, 468, 469, 457), (457, 469, 470, 458), (458, 470, 471, 459), (459, 471, 472, 460), (460, 472, 473, 461), (461, 473, 474, 462), (462, 474, 475, 463), (463, 475, 476, 464), (464, 476, 477, 465), (465, 477, 478, 466), (466, 478, 479, 467), (467, 479, 468, 456), (468, 480, 481, 469), (469, 481, 482, 470), (470, 482, 483, 471), (471, 483, 484, 472), (472, 484, 485, 473), (473, 485, 486, 474), (474, 486, 487, 475), (475, 487, 488, 476), (476, 488, 489, 477), (477, 489, 490, 478), (478, 490, 491, 479), (479, 491, 480, 468), (480, 492, 493, 481), (481, 493, 494, 482), (482, 494, 495, 483), (483, 495, 496, 484), (484, 496, 497, 485), (485, 497, 498, 486), (486, 498, 499, 487), (487, 499, 500, 488), (488, 500, 501, 489), (489, 501, 502, 490), (490, 502, 503, 491), (491, 503, 492, 480), (492, 504, 505, 493), (493, 505, 506, 494), (494, 506, 507, 495), (495, 507, 508, 496), (496, 508, 509, 497), (497, 509, 510, 498), (498, 510, 511, 499), (499, 511, 512, 500), (500, 512, 513, 501), (501, 513, 514, 502), (502, 514, 515, 503), (503, 515, 504, 492), (504, 516, 517, 505), (505, 517, 518, 506), (506, 518, 519, 507), (507, 519, 520, 508), (508, 520, 521, 509), (509, 521, 522, 510), (510, 522, 523, 511), (511, 523, 524, 512), (512, 524, 525, 513), (513, 525, 526, 514), (514, 526, 527, 515), (515, 527, 516, 504), (516, 528, 529, 517), (517, 529, 530, 518), (518, 530, 531, 519), (519, 531, 532, 520), (520, 532, 533, 521), (521, 533, 534, 522), (522, 534, 535, 523), (523, 535, 536, 524), (524, 536, 537, 525), (525, 537, 538, 526), (526, 538, 539, 527), (527, 539, 528, 516), (528, 540, 541, 529), (529, 541, 542, 530), (530, 542, 543, 531), (531, 543, 544, 532), (532, 544, 545, 533), (533, 545, 546, 534), (534, 546, 547, 535), (535, 547, 548, 536), (536, 548, 549, 537), (537, 549, 550, 538), (538, 550, 551, 539), (539, 551, 540, 528), (540, 552, 553, 541), (541, 553, 554, 542), (542, 554, 555, 543), (543, 555, 556, 544), (544, 556, 557, 545), (545, 557, 558, 546), (546, 558, 559, 547), (547, 559, 560, 548), (548, 560, 561, 549), (549, 561, 562, 550), (550, 562, 563, 551), (551, 563, 552, 540), (552, 564, 565, 553), (553, 565, 566, 554), (554, 566, 567, 555), (555, 567, 568, 556), (556, 568, 569, 557), (557, 569, 570, 558), (558, 570, 571, 559), (559, 571, 572, 560), (560, 572, 573, 561), (561, 573, 574, 562), (562, 574, 575, 563), (563, 575, 564, 552), (564, 0, 1, 565), (565, 1, 2, 566), (566, 2, 3, 567), (567, 3, 4, 568), (568, 4, 5, 569), (569, 5, 6, 570), (570, 6, 7, 571), (571, 7, 8, 572), (572, 8, 9, 573), (573, 9, 10, 574), (574, 10, 11, 575), (575, 11, 0, 564), (576, 585, 577), (577, 585, 578), (578, 585, 579), (579, 585, 580), (580, 585, 581), (581, 585, 582), (582, 585, 583), (583, 585, 584), (584, 585, 586), (586, 585, 587), (587, 585, 588), (588, 585, 589), (589, 585, 590), (590, 585, 591), (591, 585, 592), (592, 585, 593), (593, 585, 594), (594, 585, 595), (595, 585, 596), (596, 585, 597), (597, 585, 598), (598, 585, 599), (599, 585, 600), (600, 585, 601), (601, 585, 602), (602, 585, 603), (603, 585, 604), (604, 585, 605), (605, 585, 606), (606, 585, 607), (607, 585, 608), (608, 585, 576), (576, 577, 578, 579, 580, 581, 582, 583, 584, 586, 587, 588, 589, 590, 591, 592, 593, 594, 595, 596, 597, 598, 599, 600, 601, 602, 603, 604, 605, 606, 607, 608), (609, 618, 610), (610, 618, 611), (611, 618, 612), (612, 618, 613), (613, 618, 614), (614, 618, 615), (615, 618, 616), (616, 618, 617), (617, 618, 619), (619, 618, 620), (620, 618, 621), (621, 618, 622), (622, 618, 623), (623, 618, 624), (624, 618, 625), (625, 618, 626), (626, 618, 627), (627, 618, 628), (628, 618, 629), (629, 618, 630), (630, 618, 631), (631, 618, 632), (632, 618, 633), (633, 618, 634), (634, 618, 635), (635, 618, 636), (636, 618, 637), (637, 618, 638), (638, 618, 639), (639, 618, 640), (640, 618, 641), (641, 618, 609), (609, 610, 611, 612, 613, 614, 615, 616, 617, 619, 620, 621, 622, 623, 624, 625, 626, 627, 628, 629, 630, 631, 632, 633, 634, 635, 636, 637, 638, 639, 640, 641), (642, 651, 643), (643, 651, 644), (644, 651, 645), (645, 651, 646), (646, 651, 647), (647, 651, 648), (648, 651, 649), (649, 651, 650), (650, 651, 652), (652, 651, 653), (653, 651, 654), (654, 651, 655), (655, 651, 656), (656, 651, 657), (657, 651, 658), (658, 651, 659), (659, 651, 660), (660, 651, 661), (661, 651, 662), (662, 651, 663), (663, 651, 664), (664, 651, 665), (665, 651, 666), (666, 651, 667), (667, 651, 668), (668, 651, 669), (669, 651, 670), (670, 651, 671), (671, 651, 672), (672, 651, 673), (673, 651, 674), (674, 651, 642), (642, 643, 644, 645, 646, 647, 648, 649, 650, 652, 653, 654, 655, 656, 657, 658, 659, 660, 661, 662, 663, 664, 665, 666, 667, 668, 669, 670, 671, 672, 673, 674), (675, 684, 676), (676, 684, 677), (677, 684, 678), (678, 684, 679), (679, 684, 680), (680, 684, 681), (681, 684, 682), (682, 684, 683), (683, 684, 685), (685, 684, 686), (686, 684, 687), (687, 684, 688), (688, 684, 689), (689, 684, 690), (690, 684, 691), (691, 684, 692), (692, 684, 693), (693, 684, 694), (694, 684, 695), (695, 684, 696), (696, 684, 697), (697, 684, 698), (698, 684, 699), (699, 684, 700), (700, 684, 701), (701, 684, 702), (702, 684, 703), (703, 684, 704), (704, 684, 705), (705, 684, 706), (706, 684, 707), (707, 684, 675), (675, 676, 677, 678, 679, 680, 681, 682, 683, 685, 686, 687, 688, 689, 690, 691, 692, 693, 694, 695, 696, 697, 698, 699, 700, 701, 702, 703, 704, 705, 706, 707), (708, 717, 709), (709, 717, 710), (710, 717, 711), (711, 717, 712), (712, 717, 713), (713, 717, 714), (714, 717, 715), (715, 717, 716), (716, 717, 718), (718, 717, 719), (719, 717, 720), (720, 717, 721), (721, 717, 722), (722, 717, 723), (723, 717, 724), (724, 717, 725), (725, 717, 726), (726, 717, 727), (727, 717, 728), (728, 717, 729), (729, 717, 730), (730, 717, 731), (731, 717, 732), (732, 717, 733), (733, 717, 734), (734, 717, 735), (735, 717, 736), (736, 717, 737), (737, 717, 738), (738, 717, 739), (739, 717, 740), (740, 717, 708), (708, 709, 710, 711, 712, 713, 714, 715, 716, 718, 719, 720, 721, 722, 723, 724, 725, 726, 727, 728, 729, 730, 731, 732, 733, 734, 735, 736, 737, 738, 739, 740), (741, 750, 742), (742, 750, 743), (743, 750, 744), (744, 750, 745), (745, 750, 746), (746, 750, 747), (747, 750, 748), (748, 750, 749), (749, 750, 751), (751, 750, 752), (752, 750, 753), (753, 750, 754), (754, 750, 755), (755, 750, 756), (756, 750, 757), (757, 750, 758), (758, 750, 759), (759, 750, 760), (760, 750, 761), (761, 750, 762), (762, 750, 763), (763, 750, 764), (764, 750, 765), (765, 750, 766), (766, 750, 767), (767, 750, 768), (768, 750, 769), (769, 750, 770), (770, 750, 771), (771, 750, 772), (772, 750, 773), (773, 750, 741), (741, 742, 743, 744, 745, 746, 747, 748, 749, 751, 752, 753, 754, 755, 756, 757, 758, 759, 760, 761, 762, 763, 764, 765, 766, 767, 768, 769, 770, 771, 772, 773), (775, 774, 789, 790), (783, 782, 797, 798), (776, 775, 790, 791), (784, 783, 798, 799), (777, 776, 791, 792), (785, 784, 799, 800), (778, 777, 792, 793), (786, 785, 800, 801), (779, 778, 793, 794), (787, 786, 801, 802), (780, 779, 794, 795), (788, 787, 802, 803), (781, 780, 795, 796), (774, 1210, 789), (954, 788, 803), (782, 781, 796, 797), (789, 1210, 804), (954, 803, 818), (797, 796, 811, 812), (790, 789, 804, 805), (798, 797, 812, 813), (791, 790, 805, 806), (799, 798, 813, 814), (792, 791, 806, 807), (800, 799, 814, 815), (793, 792, 807, 808), (801, 800, 815, 816), (794, 793, 808, 809), (802, 801, 816, 817), (795, 794, 809, 810), (803, 802, 817, 818), (796, 795, 810, 811), (808, 807, 822, 823), (816, 815, 830, 831), (809, 808, 823, 824), (817, 816, 831, 832), (810, 809, 824, 825), (818, 817, 832, 833), (811, 810, 825, 826), (804, 1210, 819), (954, 818, 833), (812, 811, 826, 827), (805, 804, 819, 820), (813, 812, 827, 828), (806, 805, 820, 821), (814, 813, 828, 829), (807, 806, 821, 822), (815, 814, 829, 830), (827, 826, 841, 842), (820, 819, 834, 835), (828, 827, 842, 843), (821, 820, 835, 836), (829, 828, 843, 844), (822, 821, 836, 837), (830, 829, 844, 845), (823, 822, 837, 838), (831, 830, 845, 846), (824, 823, 838, 839), (832, 831, 846, 847), (825, 824, 839, 840), (833, 832, 847, 848), (826, 825, 840, 841), (819, 1210, 834), (954, 833, 848), (838, 837, 852, 853), (846, 845, 860, 861), (839, 838, 853, 854), (847, 846, 861, 862), (840, 839, 854, 855), (848, 847, 862, 863), (841, 840, 855, 856), (834, 1210, 849), (954, 848, 863), (842, 841, 856, 857), (835, 834, 849, 850), (843, 842, 857, 858), (836, 835, 850, 851), (844, 843, 858, 859), (837, 836, 851, 852), (845, 844, 859, 860), (857, 856, 871, 872), (850, 849, 864, 865), (858, 857, 872, 873), (851, 850, 865, 866), (859, 858, 873, 874), (852, 851, 866, 867), (860, 859, 874, 875), (853, 852, 867, 868), (861, 860, 875, 876), (854, 853, 868, 869), (862, 861, 876, 877), (855, 854, 869, 870), (863, 862, 877, 878), (856, 855, 870, 871), (849, 1210, 864), (954, 863, 878), (876, 875, 890, 891), (869, 868, 883, 884), (877, 876, 891, 892), (870, 869, 884, 885), (878, 877, 892, 893), (871, 870, 885, 886), (864, 1210, 879), (954, 878, 893), (872, 871, 886, 887), (865, 864, 879, 880), (873, 872, 887, 888), (866, 865, 880, 881), (874, 873, 888, 889), (867, 866, 881, 882), (875, 874, 889, 890), (868, 867, 882, 883), (880, 879, 894, 895), (888, 887, 902, 903), (881, 880, 895, 896), (889, 888, 903, 904), (882, 881, 896, 897), (890, 889, 904, 905), (883, 882, 897, 898), (891, 890, 905, 906), (884, 883, 898, 899), (892, 891, 906, 907), (885, 884, 899, 900), (893, 892, 907, 908), (886, 885, 900, 901), (879, 1210, 894), (954, 893, 908), (887, 886, 901, 902), (899, 898, 913, 914), (907, 906, 921, 922), (900, 899, 914, 915), (908, 907, 922, 923), (901, 900, 915, 916), (894, 1210, 909), (954, 908, 923), (902, 901, 916, 917), (895, 894, 909, 910), (903, 902, 917, 918), (896, 895, 910, 911), (904, 903, 918, 919), (897, 896, 911, 912), (905, 904, 919, 920), (898, 897, 912, 913), (906, 905, 920, 921), (918, 917, 932, 933), (911, 910, 925, 926), (919, 918, 933, 934), (912, 911, 926, 927), (920, 919, 934, 935), (913, 912, 927, 928), (921, 920, 935, 936), (914, 913, 928, 929), (922, 921, 936, 937), (915, 914, 929, 930), (923, 922, 937, 938), (916, 915, 930, 931), (909, 1210, 924), (954, 923, 938), (917, 916, 931, 932), (910, 909, 924, 925), (937, 936, 951, 952), (930, 929, 944, 945), (938, 937, 952, 953), (931, 930, 945, 946), (924, 1210, 939), (954, 938, 953), (932, 931, 946, 947), (925, 924, 939, 940), (933, 932, 947, 948), (926, 925, 940, 941), (934, 933, 948, 949), (927, 926, 941, 942), (935, 934, 949, 950), (928, 927, 942, 943), (936, 935, 950, 951), (929, 928, 943, 944), (949, 948, 964, 965), (942, 941, 957, 958), (950, 949, 965, 966), (943, 942, 958, 959), (951, 950, 966, 967), (944, 943, 959, 960), (952, 951, 967, 968), (945, 944, 960, 961), (953, 952, 968, 969), (946, 945, 961, 962), (939, 1210, 955), (954, 953, 969), (947, 946, 962, 963), (940, 939, 955, 956), (948, 947, 963, 964), (941, 940, 956, 957), (969, 968, 983, 984), (962, 961, 976, 977), (955, 1210, 970), (954, 969, 984), (963, 962, 977, 978), (956, 955, 970, 971), (964, 963, 978, 979), (957, 956, 971, 972), (965, 964, 979, 980), (958, 957, 972, 973), (966, 965, 980, 981), (959, 958, 973, 974), (967, 966, 981, 982), (960, 959, 974, 975), (968, 967, 982, 983), (961, 960, 975, 976), (973, 972, 987, 988), (981, 980, 995, 996), (974, 973, 988, 989), (982, 981, 996, 997), (975, 974, 989, 990), (983, 982, 997, 998), (976, 975, 990, 991), (984, 983, 998, 999), (977, 976, 991, 992), (970, 1210, 985), (954, 984, 999), (978, 977, 992, 993), (971, 970, 985, 986), (979, 978, 993, 994), (972, 971, 986, 987), (980, 979, 994, 995), (992, 991, 1006, 1007), (985, 1210, 1000), (954, 999, 1014), (993, 992, 1007, 1008), (986, 985, 1000, 1001), (994, 993, 1008, 1009), (987, 986, 1001, 1002), (995, 994, 1009, 1010), (988, 987, 1002, 1003), (996, 995, 1010, 1011), (989, 988, 1003, 1004), (997, 996, 1011, 1012), (990, 989, 1004, 1005), (998, 997, 1012, 1013), (991, 990, 1005, 1006), (999, 998, 1013, 1014), (1011, 1010, 1025, 1026), (1004, 1003, 1018, 1019), (1012, 1011, 1026, 1027), (1005, 1004, 1019, 1020), (1013, 1012, 1027, 1028), (1006, 1005, 1020, 1021), (1014, 1013, 1028, 1029), (1007, 1006, 1021, 1022), (1000, 1210, 1015), (954, 1014, 1029), (1008, 1007, 1022, 1023), (1001, 1000, 1015, 1016), (1009, 1008, 1023, 1024), (1002, 1001, 1016, 1017), (1010, 1009, 1024, 1025), (1003, 1002, 1017, 1018), (1015, 1210, 1030), (954, 1029, 1044), (1023, 1022, 1037, 1038), (1016, 1015, 1030, 1031), (1024, 1023, 1038, 1039), (1017, 1016, 1031, 1032), (1025, 1024, 1039, 1040), (1018, 1017, 1032, 1033), (1026, 1025, 1040, 1041), (1019, 1018, 1033, 1034), (1027, 1026, 1041, 1042), (1020, 1019, 1034, 1035), (1028, 1027, 1042, 1043), (1021, 1020, 1035, 1036), (1029, 1028, 1043, 1044), (1022, 1021, 1036, 1037), (1034, 1033, 1048, 1049), (1042, 1041, 1056, 1057), (1035, 1034, 1049, 1050), (1043, 1042, 1057, 1058), (1036, 1035, 1050, 1051), (1044, 1043, 1058, 1059), (1037, 1036, 1051, 1052), (1030, 1210, 1045), (954, 1044, 1059), (1038, 1037, 1052, 1053), (1031, 1030, 1045, 1046), (1039, 1038, 1053, 1054), (1032, 1031, 1046, 1047), (1040, 1039, 1054, 1055), (1033, 1032, 1047, 1048), (1041, 1040, 1055, 1056), (1053, 1052, 1067, 1068), (1046, 1045, 1060, 1061), (1054, 1053, 1068, 1069), (1047, 1046, 1061, 1062), (1055, 1054, 1069, 1070), (1048, 1047, 1062, 1063), (1056, 1055, 1070, 1071), (1049, 1048, 1063, 1064), (1057, 1056, 1071, 1072), (1050, 1049, 1064, 1065), (1058, 1057, 1072, 1073), (1051, 1050, 1065, 1066), (1059, 1058, 1073, 1074), (1052, 1051, 1066, 1067), (1045, 1210, 1060), (954, 1059, 1074), (1072, 1071, 1086, 1087), (1065, 1064, 1079, 1080), (1073, 1072, 1087, 1088), (1066, 1065, 1080, 1081), (1074, 1073, 1088, 1089), (1067, 1066, 1081, 1082), (1060, 1210, 1075), (954, 1074, 1089), (1068, 1067, 1082, 1083), (1061, 1060, 1075, 1076), (1069, 1068, 1083, 1084), (1062, 1061, 1076, 1077), (1070, 1069, 1084, 1085), (1063, 1062, 1077, 1078), (1071, 1070, 1085, 1086), (1064, 1063, 1078, 1079), (1084, 1083, 1098, 1099), (1077, 1076, 1091, 1092), (1085, 1084, 1099, 1100), (1078, 1077, 1092, 1093), (1086, 1085, 1100, 1101), (1079, 1078, 1093, 1094), (1087, 1086, 1101, 1102), (1080, 1079, 1094, 1095), (1088, 1087, 1102, 1103), (1081, 1080, 1095, 1096), (1089, 1088, 1103, 1104), (1082, 1081, 1096, 1097), (1075, 1210, 1090), (954, 1089, 1104), (1083, 1082, 1097, 1098), (1076, 1075, 1090, 1091), (1103, 1102, 1117, 1118), (1096, 1095, 1110, 1111), (1104, 1103, 1118, 1119), (1097, 1096, 1111, 1112), (1090, 1210, 1105), (954, 1104, 1119), (1098, 1097, 1112, 1113), (1091, 1090, 1105, 1106), (1099, 1098, 1113, 1114), (1092, 1091, 1106, 1107), (1100, 1099, 1114, 1115), (1093, 1092, 1107, 1108), (1101, 1100, 1115, 1116), (1094, 1093, 1108, 1109), (1102, 1101, 1116, 1117), (1095, 1094, 1109, 1110), (1107, 1106, 1121, 1122), (1115, 1114, 1129, 1130), (1108, 1107, 1122, 1123), (1116, 1115, 1130, 1131), (1109, 1108, 1123, 1124), (1117, 1116, 1131, 1132), (1110, 1109, 1124, 1125), (1118, 1117, 1132, 1133), (1111, 1110, 1125, 1126), (1119, 1118, 1133, 1134), (1112, 1111, 1126, 1127), (1105, 1210, 1120), (954, 1119, 1134), (1113, 1112, 1127, 1128), (1106, 1105, 1120, 1121), (1114, 1113, 1128, 1129), (1126, 1125, 1140, 1141), (1134, 1133, 1148, 1149), (1127, 1126, 1141, 1142), (1120, 1210, 1135), (954, 1134, 1149), (1128, 1127, 1142, 1143), (1121, 1120, 1135, 1136), (1129, 1128, 1143, 1144), (1122, 1121, 1136, 1137), (1130, 1129, 1144, 1145), (1123, 1122, 1137, 1138), (1131, 1130, 1145, 1146), (1124, 1123, 1138, 1139), (1132, 1131, 1146, 1147), (1125, 1124, 1139, 1140), (1133, 1132, 1147, 1148), (1145, 1144, 1159, 1160), (1138, 1137, 1152, 1153), (1146, 1145, 1160, 1161), (1139, 1138, 1153, 1154), (1147, 1146, 1161, 1162), (1140, 1139, 1154, 1155), (1148, 1147, 1162, 1163), (1141, 1140, 1155, 1156), (1149, 1148, 1163, 1164), (1142, 1141, 1156, 1157), (1135, 1210, 1150), (954, 1149, 1164), (1143, 1142, 1157, 1158), (1136, 1135, 1150, 1151), (1144, 1143, 1158, 1159), (1137, 1136, 1151, 1152), (1164, 1163, 1178, 1179), (1157, 1156, 1171, 1172), (1150, 1210, 1165), (954, 1164, 1179), (1158, 1157, 1172, 1173), (1151, 1150, 1165, 1166), (1159, 1158, 1173, 1174), (1152, 1151, 1166, 1167), (1160, 1159, 1174, 1175), (1153, 1152, 1167, 1168), (1161, 1160, 1175, 1176), (1154, 1153, 1168, 1169), (1162, 1161, 1176, 1177), (1155, 1154, 1169, 1170), (1163, 1162, 1177, 1178), (1156, 1155, 1170, 1171), (1168, 1167, 1182, 1183), (1176, 1175, 1190, 1191), (1169, 1168, 1183, 1184), (1177, 1176, 1191, 1192), (1170, 1169, 1184, 1185), (1178, 1177, 1192, 1193), (1171, 1170, 1185, 1186), (1179, 1178, 1193, 1194), (1172, 1171, 1186, 1187), (1165, 1210, 1180), (954, 1179, 1194), (1173, 1172, 1187, 1188), (1166, 1165, 1180, 1181), (1174, 1173, 1188, 1189), (1167, 1166, 1181, 1182), (1175, 1174, 1189, 1190), (1187, 1186, 1201, 1202), (1180, 1210, 1195), (954, 1194, 1209), (1188, 1187, 1202, 1203), (1181, 1180, 1195, 1196), (1189, 1188, 1203, 1204), (1182, 1181, 1196, 1197), (1190, 1189, 1204, 1205), (1183, 1182, 1197, 1198), (1191, 1190, 1205, 1206), (1184, 1183, 1198, 1199), (1192, 1191, 1206, 1207), (1185, 1184, 1199, 1200), (1193, 1192, 1207, 1208), (1186, 1185, 1200, 1201), (1194, 1193, 1208, 1209), (1206, 1205, 1221, 1222), (1199, 1198, 1214, 1215), (1207, 1206, 1222, 1223), (1200, 1199, 1215, 1216), (1208, 1207, 1223, 1224), (1201, 1200, 1216, 1217), (1209, 1208, 1224, 1225), (1202, 1201, 1217, 1218), (1195, 1210, 1211), (954, 1209, 1225), (1203, 1202, 1218, 1219), (1196, 1195, 1211, 1212), (1204, 1203, 1219, 1220), (1197, 1196, 1212, 1213), (1205, 1204, 1220, 1221), (1198, 1197, 1213, 1214), (954, 1225, 1240), (1219, 1218, 1233, 1234), (1212, 1211, 1226, 1227), (1220, 1219, 1234, 1235), (1213, 1212, 1227, 1228), (1221, 1220, 1235, 1236), (1214, 1213, 1228, 1229), (1222, 1221, 1236, 1237), (1215, 1214, 1229, 1230), (1223, 1222, 1237, 1238), (1216, 1215, 1230, 1231), (1224, 1223, 1238, 1239), (1217, 1216, 1231, 1232), (1225, 1224, 1239, 1240), (1218, 1217, 1232, 1233), (1211, 1210, 1226), (1238, 1237, 1252, 1253), (1231, 1230, 1245, 1246), (1239, 1238, 1253, 1254), (1232, 1231, 1246, 1247), (1240, 1239, 1254, 1255), (1233, 1232, 1247, 1248), (1226, 1210, 1241), (954, 1240, 1255), (1234, 1233, 1248, 1249), (1227, 1226, 1241, 1242), (1235, 1234, 1249, 1250), (1228, 1227, 1242, 1243), (1236, 1235, 1250, 1251), (1229, 1228, 1243, 1244), (1237, 1236, 1251, 1252), (1230, 1229, 1244, 1245), (1242, 1241, 774, 775), (1250, 1249, 782, 783), (1243, 1242, 775, 776), (1251, 1250, 783, 784), (1244, 1243, 776, 777), (1252, 1251, 784, 785), (1245, 1244, 777, 778), (1253, 1252, 785, 786), (1246, 1245, 778, 779), (1254, 1253, 786, 787), (1247, 1246, 779, 780), (1255, 1254, 787, 788), (1248, 1247, 780, 781), (1241, 1210, 774), (954, 1255, 788), (1249, 1248, 781, 782)])
me_cone.use_remesh_preserve_volume = False
me_cone.use_remesh_preserve_attributes = False
me_cone.use_mirror_vertex_groups = False
me_cone.update()
me_sphere = bpy.data.meshes.new('Sphere')
me_sphere.from_pydata([(-0.1658, 0.0, 0.8337), (-0.3253, 0.0, 0.7853), (-0.4722, 0.0, 0.7067), (-0.601, 0.0, 0.601), (-0.7067, 0.0, 0.4722), (-0.7853, 0.0, 0.3253), (-0.8337, 0.0, 0.1658), (-0.85, 0.0, 6.417e-08), (-0.8337, 0.0, -0.1658), (-0.7853, 0.0, -0.3253), (-0.7067, 0.0, -0.4722), (-0.601, 0.0, -0.601), (-0.4722, 0.0, -0.7067), (-0.3253, 0.0, -0.7853), (-0.1658, 0.0, -0.8337), (-0.1626, 0.03235, 0.8337), (-0.319, 0.06346, 0.7853), (-0.4632, 0.09213, 0.7067), (-0.5895, 0.1173, 0.601), (-0.6932, 0.1379, 0.4722), (-0.7702, 0.1532, 0.3253), (-0.8176, 0.1626, 0.1658), (-0.8337, 0.1658, 6.417e-08), (-0.8176, 0.1626, -0.1658), (-0.7702, 0.1532, -0.3253), (-0.6932, 0.1379, -0.4722), (-0.5895, 0.1173, -0.601), (-0.4632, 0.09213, -0.7067), (-0.319, 0.06346, -0.7853), (-0.1626, 0.03235, -0.8337), (-0.1532, 0.06346, 0.8337), (-0.3005, 0.1245, 0.7853), (-0.4363, 0.1807, 0.7067), (-0.5553, 0.23, 0.601), (-0.653, 0.2705, 0.4722), (-0.7255, 0.3005, 0.3253), (-0.7702, 0.319, 0.1658), (-0.7853, 0.3253, 6.417e-08), (-0.7702, 0.319, -0.1658), (-0.7255, 0.3005, -0.3253), (-0.653, 0.2705, -0.4722), (-0.5553, 0.23, -0.601), (-0.4363, 0.1807, -0.7067), (-0.3005, 0.1245, -0.7853), (-0.1532, 0.06346, -0.8337), (-0.1379, 0.09213, 0.8337), (-0.2705, 0.1807, 0.7853), (-0.3926, 0.2624, 0.7067), (-0.4997, 0.3339, 0.601), (-0.5876, 0.3926, 0.4722), (-0.653, 0.4363, 0.3253), (-0.6932, 0.4632, 0.1658), (-0.7067, 0.4722, 6.417e-08), (-0.6932, 0.4632, -0.1658), (-0.653, 0.4363, -0.3253), (-0.5876, 0.3926, -0.4722), (-0.4997, 0.3339, -0.601), (-0.3926, 0.2624, -0.7067), (-0.2705, 0.1807, -0.7853), (-0.1379, 0.09213, -0.8337), (-0.1173, 0.1173, 0.8337), (-0.23, 0.23, 0.7853), (-0.3339, 0.3339, 0.7067), (-0.425, 0.425, 0.601), (-0.4997, 0.4997, 0.4722), (-0.5553, 0.5553, 0.3253), (-0.5895, 0.5895, 0.1658), (-0.601, 0.601, 6.417e-08), (-0.5895, 0.5895, -0.1658), (-0.5553, 0.5553, -0.3253), (-0.4997, 0.4997, -0.4722), (-0.425, 0.425, -0.601), (-0.3339, 0.3339, -0.7067), (-0.23, 0.23, -0.7853), (-0.1173, 0.1173, -0.8337), (-0.09213, 0.1379, 0.8337), (-0.1807, 0.2705, 0.7853), (-0.2624, 0.3926, 0.7067), (-0.3339, 0.4997, 0.601), (-0.3926, 0.5876, 0.4722), (-0.4363, 0.653, 0.3253), (-0.4632, 0.6932, 0.1658), (-0.4722, 0.7067, 6.417e-08), (-0.4632, 0.6932, -0.1658), (-0.4363, 0.653, -0.3253), (-0.3926, 0.5876, -0.4722), (-0.3339, 0.4997, -0.601), (-0.2624, 0.3926, -0.7067), (-0.1807, 0.2705, -0.7853), (-0.09213, 0.1379, -0.8337), (-0.06346, 0.1532, 0.8337), (-0.1245, 0.3005, 0.7853), (-0.1807, 0.4363, 0.7067), (-0.23, 0.5553, 0.601), (-0.2705, 0.653, 0.4722), (-0.3005, 0.7255, 0.3253), (-0.319, 0.7702, 0.1658), (-0.3253, 0.7853, 6.417e-08), (-0.319, 0.7702, -0.1658), (-0.3005, 0.7255, -0.3253), (-0.2705, 0.653, -0.4722), (-0.23, 0.5553, -0.601), (-0.1807, 0.4363, -0.7067), (-0.1245, 0.3005, -0.7853), (-0.06346, 0.1532, -0.8337), (-0.03235, 0.1626, 0.8337), (-0.06346, 0.319, 0.7853), (-0.09213, 0.4632, 0.7067), (-0.1173, 0.5895, 0.601), (-0.1379, 0.6932, 0.4722), (-0.1532, 0.7702, 0.3253), (-0.1626, 0.8176, 0.1658), (-0.1658, 0.8337, 6.417e-08), (-0.1626, 0.8176, -0.1658), (-0.1532, 0.7702, -0.3253), (-0.1379, 0.6932, -0.4722), (-0.1173, 0.5895, -0.601), (-0.09213, 0.4632, -0.7067), (-0.06346, 0.319, -0.7853), (-0.03235, 0.1626, -0.8337), (2.773e-07, 0.1658, 0.8337), (3.108e-07, 0.3253, 0.7853), (3.406e-07, 0.4722, 0.7067), (3.48e-07, 0.601, 0.601), (3.629e-07, 0.7067, 0.4722), (3.033e-07, 0.7853, 0.3253), (3.48e-07, 0.8337, 0.1658), (2.884e-07, 0.85, 6.417e-08), (2.884e-07, 0.8337, -0.1658), (3.033e-07, 0.7853, -0.3253), (3.629e-07, 0.7067, -0.4722), (3.48e-07, 0.601, -0.601), (3.555e-07, 0.4722, -0.7067), (3.182e-07, 0.3253, -0.7853), (2.735e-07, 0.1658, -0.8337), (0.03235, 0.1626, 0.8337), (0.06346, 0.319, 0.7853), (0.09213, 0.4632, 0.7067), (0.1173, 0.5895, 0.601), (0.1379, 0.6932, 0.4722), (0.1532, 0.7702, 0.3253), (0.1626, 0.8176, 0.1658), (0.1658, 0.8337, 6.417e-08), (0.1626, 0.8176, -0.1658), (0.1532, 0.7702, -0.3253), (0.1379, 0.6932, -0.4722), (0.1173, 0.5895, -0.601), (0.09213, 0.4632, -0.7067), (0.06346, 0.319, -0.7853), (0.03235, 0.1626, -0.8337), (0.06346, 0.1532, 0.8337), (0.1245, 0.3005, 0.7853), (0.1807, 0.4363, 0.7067), (0.23, 0.5553, 0.601), (0.2705, 0.653, 0.4722), (0.3005, 0.7255, 0.3253), (0.319, 0.7702, 0.1658), (0.3253, 0.7853, 6.417e-08), (0.319, 0.7702, -0.1658), (0.3005, 0.7255, -0.3253), (0.2705, 0.653, -0.4722), (0.23, 0.5553, -0.601), (0.1807, 0.4363, -0.7067), (0.1245, 0.3005, -0.7853), (0.06346, 0.1532, -0.8337), (0.09213, 0.1379, 0.8337), (0.1807, 0.2705, 0.7853), (0.2624, 0.3926, 0.7067), (0.3339, 0.4997, 0.601), (0.3926, 0.5876, 0.4722), (0.4363, 0.653, 0.3253), (0.4632, 0.6932, 0.1658), (0.4722, 0.7067, 6.417e-08), (0.4632, 0.6932, -0.1658), (0.4363, 0.653, -0.3253), (0.3926, 0.5876, -0.4722), (0.3339, 0.4997, -0.601), (0.2624, 0.3926, -0.7067), (0.1807, 0.2705, -0.7853), (0.09213, 0.1379, -0.8337), (2.77e-07, 0.0, -0.85), (0.1173, 0.1173, 0.8337), (0.23, 0.23, 0.7853), (0.3339, 0.3339, 0.7067), (0.425, 0.425, 0.601), (0.4997, 0.4997, 0.4722), (0.5553, 0.5553, 0.3253), (0.5895, 0.5895, 0.1658), (0.601, 0.601, 6.417e-08), (0.5895, 0.5895, -0.1658), (0.5553, 0.5553, -0.3253), (0.4997, 0.4997, -0.4722), (0.425, 0.425, -0.601), (0.3339, 0.3339, -0.7067), (0.23, 0.23, -0.7853), (0.1173, 0.1173, -0.8337), (0.1379, 0.09213, 0.8337), (0.2705, 0.1807, 0.7853), (0.3926, 0.2624, 0.7067), (0.4997, 0.3339, 0.601), (0.5876, 0.3926, 0.4722), (0.653, 0.4363, 0.3253), (0.6932, 0.4632, 0.1658), (0.7067, 0.4722, 6.417e-08), (0.6932, 0.4632, -0.1658), (0.653, 0.4363, -0.3253), (0.5876, 0.3926, -0.4722), (0.4997, 0.3339, -0.601), (0.3926, 0.2624, -0.7067), (0.2705, 0.1807, -0.7853), (0.1379, 0.09213, -0.8337), (0.1532, 0.06346, 0.8337), (0.3005, 0.1245, 0.7853), (0.4363, 0.1807, 0.7067), (0.5553, 0.23, 0.601), (0.653, 0.2705, 0.4722), (0.7255, 0.3005, 0.3253), (0.7702, 0.319, 0.1658), (0.7853, 0.3253, 6.417e-08), (0.7702, 0.319, -0.1658), (0.7255, 0.3005, -0.3253), (0.653, 0.2705, -0.4722), (0.5553, 0.23, -0.601), (0.4363, 0.1807, -0.7067), (0.3005, 0.1245, -0.7853), (0.1532, 0.06346, -0.8337), (0.1626, 0.03235, 0.8337), (0.319, 0.06346, 0.7853), (0.4632, 0.09213, 0.7067), (0.5895, 0.1173, 0.601), (0.6932, 0.1379, 0.4722), (0.7702, 0.1532, 0.3253), (0.8176, 0.1626, 0.1658), (0.8337, 0.1658, 6.417e-08), (0.8176, 0.1626, -0.1658), (0.7702, 0.1532, -0.3253), (0.6932, 0.1379, -0.4722), (0.5895, 0.1173, -0.601), (0.4632, 0.09213, -0.7067), (0.319, 0.06346, -0.7853), (0.1626, 0.03235, -0.8337), (0.1658, -1.302e-08, 0.8337), (0.3253, -1.675e-08, 0.7853), (0.4722, -3.537e-08, 0.7067), (0.601, -1.173e-07, 0.601), (0.7067, -8.008e-08, 0.4722), (0.7853, -5.571e-09, 0.3253), (0.8337, -1.248e-07, 0.1658), (0.85, -3.537e-08, 6.417e-08), (0.8337, 5.403e-08, -0.1658), (0.7853, -5.571e-09, -0.3253), (0.7067, -8.008e-08, -0.4722), (0.601, -1.173e-07, -0.601), (0.4722, -5.027e-08, -0.7067), (0.3253, -3.537e-08, -0.7853), (0.1658, 1.879e-09, -0.8337), (0.1626, -0.03235, 0.8337), (0.319, -0.06346, 0.7853), (0.4632, -0.09213, 0.7067), (0.5895, -0.1173, 0.601), (0.6932, -0.1379, 0.4722), (0.7702, -0.1532, 0.3253), (0.8176, -0.1626, 0.1658), (0.8337, -0.1658, 6.417e-08), (0.8176, -0.1626, -0.1658), (0.7702, -0.1532, -0.3253), (0.6932, -0.1379, -0.4722), (0.5895, -0.1173, -0.601), (0.4632, -0.09213, -0.7067), (0.319, -0.06346, -0.7853), (0.1626, -0.03235, -0.8337), (0.1532, -0.06346, 0.8337), (0.3005, -0.1245, 0.7853), (0.4363, -0.1807, 0.7067), (0.5553, -0.23, 0.601), (0.653, -0.2705, 0.4722), (0.7255, -0.3005, 0.3253), (0.7702, -0.319, 0.1658), (0.7853, -0.3253, 6.417e-08), (0.7702, -0.319, -0.1658), (0.7255, -0.3005, -0.3253), (0.653, -0.2705, -0.4722), (0.5553, -0.23, -0.601), (0.4363, -0.1807, -0.7067), (0.3005, -0.1245, -0.7853), (0.1532, -0.06346, -0.8337), (0.1379, -0.09213, 0.8337), (0.2705, -0.1807, 0.7853), (0.3926, -0.2624, 0.7067), (0.4997, -0.3339, 0.601), (0.5876, -0.3926, 0.4722), (0.653, -0.4363, 0.3253), (0.6932, -0.4632, 0.1658), (0.7067, -0.4722, 6.417e-08), (0.6932, -0.4632, -0.1658), (0.653, -0.4363, -0.3253), (0.5876, -0.3926, -0.4722), (0.4997, -0.3339, -0.601), (0.3926, -0.2624, -0.7067), (0.2705, -0.1807, -0.7853), (0.1379, -0.09213, -0.8337), (0.1173, -0.1173, 0.8337), (0.23, -0.23, 0.7853), (0.3339, -0.3339, 0.7067), (0.425, -0.425, 0.601), (0.4997, -0.4997, 0.4722), (0.5553, -0.5553, 0.3253), (0.5895, -0.5895, 0.1658), (0.601, -0.601, 6.417e-08), (0.5895, -0.5895, -0.1658), (0.5553, -0.5553, -0.3253), (0.4997, -0.4997, -0.4722), (0.425, -0.425, -0.601), (0.3339, -0.3339, -0.7067), (0.23, -0.23, -0.7853), (0.1173, -0.1173, -0.8337), (0.09213, -0.1379, 0.8337), (0.1807, -0.2705, 0.7853), (0.2624, -0.3926, 0.7067), (0.3339, -0.4997, 0.601), (0.3926, -0.5876, 0.4722), (0.4363, -0.653, 0.3253), (0.4632, -0.6932, 0.1658), (0.4722, -0.7067, 6.417e-08), (0.4632, -0.6932, -0.1658), (0.4363, -0.653, -0.3253), (0.3926, -0.5876, -0.4722), (0.3339, -0.4997, -0.601), (0.2624, -0.3926, -0.7067), (0.1807, -0.2705, -0.7853), (0.09213, -0.1379, -0.8337), (0.06346, -0.1532, 0.8337), (0.1245, -0.3005, 0.7853), (0.1807, -0.4363, 0.7067), (0.23, -0.5553, 0.601), (0.2705, -0.653, 0.4722), (0.3005, -0.7255, 0.3253), (0.319, -0.7702, 0.1658), (0.3253, -0.7853, 6.417e-08), (0.319, -0.7702, -0.1658), (0.3005, -0.7255, -0.3253), (0.2705, -0.653, -0.4722), (0.23, -0.5553, -0.601), (0.1807, -0.4363, -0.7067), (0.1245, -0.3005, -0.7853), (0.06346, -0.1532, -0.8337), (0.03235, -0.1626, 0.8337), (0.06346, -0.319, 0.7853), (0.09213, -0.4632, 0.7067), (0.1173, -0.5895, 0.601), (0.1379, -0.6932, 0.4722), (0.1532, -0.7702, 0.3253), (0.1626, -0.8176, 0.1658), (0.1658, -0.8337, 6.417e-08), (0.1626, -0.8176, -0.1658), (0.1532, -0.7702, -0.3253), (0.1379, -0.6932, -0.4722), (0.1173, -0.5895, -0.601), (0.09213, -0.4632, -0.7067), (0.06346, -0.319, -0.7853), (0.03235, -0.1626, -0.8337), (2.624e-07, -0.1658, 0.8337), (2.437e-07, -0.3253, 0.7853), (1.767e-07, -0.4722, 0.7067), (1.022e-07, -0.601, 0.601), (1.692e-07, -0.7067, 0.4722), (2.735e-07, -0.7853, 0.3253), (1.543e-07, -0.8337, 0.1658), (1.245e-07, -0.85, 6.417e-08), (2.586e-07, -0.8337, -0.1658), (2.735e-07, -0.7853, -0.3253), (1.692e-07, -0.7067, -0.4722), (1.022e-07, -0.601, -0.601), (1.767e-07, -0.4722, -0.7067), (2.028e-07, -0.3253, -0.7853), (2.847e-07, -0.1658, -0.8337), (-0.03235, -0.1626, 0.8337), (-0.06346, -0.319, 0.7853), (-0.09213, -0.4632, 0.7067), (-0.1173, -0.5895, 0.601), (-0.1379, -0.6932, 0.4722), (-0.1532, -0.7702, 0.3253), (-0.1626, -0.8176, 0.1658), (-0.1658, -0.8337, 6.417e-08), (-0.1626, -0.8176, -0.1658), (-0.1532, -0.7702, -0.3253), (-0.1379, -0.6932, -0.4722), (-0.1173, -0.5895, -0.601), (-0.09213, -0.4632, -0.7067), (-0.06346, -0.319, -0.7853), (-0.03235, -0.1626, -0.8337), (-0.06346, -0.1532, 0.8337), (-0.1245, -0.3005, 0.7853), (-0.1807, -0.4363, 0.7067), (-0.23, -0.5553, 0.601), (-0.2705, -0.653, 0.4722), (-0.3005, -0.7255, 0.3253), (-0.319, -0.7702, 0.1658), (-0.3253, -0.7853, 6.417e-08), (-0.319, -0.7702, -0.1658), (-0.3005, -0.7255, -0.3253), (-0.2705, -0.653, -0.4722), (-0.23, -0.5553, -0.601), (-0.1807, -0.4363, -0.7067), (-0.1245, -0.3005, -0.7853), (-0.06346, -0.1532, -0.8337), (-0.09213, -0.1379, 0.8337), (-0.1807, -0.2705, 0.7853), (-0.2624, -0.3926, 0.7067), (-0.3339, -0.4997, 0.601), (-0.3926, -0.5876, 0.4722), (-0.4363, -0.653, 0.3253), (-0.4632, -0.6932, 0.1658), (-0.4722, -0.7067, 6.417e-08), (-0.4632, -0.6932, -0.1658), (-0.4363, -0.653, -0.3253), (-0.3926, -0.5876, -0.4722), (-0.3339, -0.4997, -0.601), (-0.2624, -0.3926, -0.7067), (-0.1807, -0.2705, -0.7853), (-0.09213, -0.1379, -0.8337), (-0.1173, -0.1173, 0.8337), (-0.23, -0.23, 0.7853), (-0.3339, -0.3339, 0.7067), (-0.425, -0.425, 0.601), (-0.4997, -0.4997, 0.4722), (-0.5553, -0.5553, 0.3253), (-0.5895, -0.5895, 0.1658), (-0.601, -0.601, 6.417e-08), (-0.5895, -0.5895, -0.1658), (-0.5553, -0.5553, -0.3253), (-0.4997, -0.4997, -0.4722), (-0.425, -0.425, -0.601), (-0.3339, -0.3339, -0.7067), (-0.23, -0.23, -0.7853), (-0.1173, -0.1173, -0.8337), (4.668e-08, -1.539e-07, 0.85), (-0.1379, -0.09213, 0.8337), (-0.2705, -0.1807, 0.7853), (-0.3926, -0.2624, 0.7067), (-0.4997, -0.3339, 0.601), (-0.5876, -0.3926, 0.4722), (-0.653, -0.4363, 0.3253), (-0.6932, -0.4632, 0.1658), (-0.7067, -0.4722, 6.417e-08), (-0.6932, -0.4632, -0.1658), (-0.653, -0.4363, -0.3253), (-0.5876, -0.3926, -0.4722), (-0.4997, -0.3339, -0.601), (-0.3926, -0.2624, -0.7067), (-0.2705, -0.1807, -0.7853), (-0.1379, -0.09213, -0.8337), (-0.1532, -0.06346, 0.8337), (-0.3005, -0.1245, 0.7853), (-0.4363, -0.1807, 0.7067), (-0.5553, -0.23, 0.601), (-0.653, -0.2705, 0.4722), (-0.7255, -0.3005, 0.3253), (-0.7702, -0.319, 0.1658), (-0.7853, -0.3253, 6.417e-08), (-0.7702, -0.319, -0.1658), (-0.7255, -0.3005, -0.3253), (-0.653, -0.2705, -0.4722), (-0.5553, -0.23, -0.601), (-0.4363, -0.1807, -0.7067), (-0.3005, -0.1245, -0.7853), (-0.1532, -0.06346, -0.8337), (-0.1626, -0.03235, 0.8337), (-0.319, -0.06346, 0.7853), (-0.4632, -0.09213, 0.7067), (-0.5895, -0.1173, 0.601), (-0.6932, -0.1379, 0.4722), (-0.7702, -0.1532, 0.3253), (-0.8176, -0.1626, 0.1658), (-0.8337, -0.1658, 6.417e-08), (-0.8176, -0.1626, -0.1658), (-0.7702, -0.1532, -0.3253), (-0.6932, -0.1379, -0.4722), (-0.5895, -0.1173, -0.601), (-0.4632, -0.09213, -0.7067), (-0.319, -0.06346, -0.7853), (-0.1626, -0.03235, -0.8337)], [], [(14, 13, 28, 29), (7, 6, 21, 22), (0, 436, 15), (180, 14, 29), (8, 7, 22, 23), (1, 0, 15, 16), (9, 8, 23, 24), (2, 1, 16, 17), (10, 9, 24, 25), (3, 2, 17, 18), (11, 10, 25, 26), (4, 3, 18, 19), (12, 11, 26, 27), (5, 4, 19, 20), (13, 12, 27, 28), (6, 5, 20, 21), (28, 27, 42, 43), (21, 20, 35, 36), (29, 28, 43, 44), (22, 21, 36, 37), (15, 436, 30), (180, 29, 44), (23, 22, 37, 38), (16, 15, 30, 31), (24, 23, 38, 39), (17, 16, 31, 32), (25, 24, 39, 40), (18, 17, 32, 33), (26, 25, 40, 41), (19, 18, 33, 34), (27, 26, 41, 42), (20, 19, 34, 35), (32, 31, 46, 47), (40, 39, 54, 55), (33, 32, 47, 48), (41, 40, 55, 56), (34, 33, 48, 49), (42, 41, 56, 57), (35, 34, 49, 50), (43, 42, 57, 58), (36, 35, 50, 51), (44, 43, 58, 59), (37, 36, 51, 52), (30, 436, 45), (180, 44, 59), (38, 37, 52, 53), (31, 30, 45, 46), (39, 38, 53, 54), (51, 50, 65, 66), (59, 58, 73, 74), (52, 51, 66, 67), (45, 436, 60), (180, 59, 74), (53, 52, 67, 68), (46, 45, 60, 61), (54, 53, 68, 69), (47, 46, 61, 62), (55, 54, 69, 70), (48, 47, 62, 63), (56, 55, 70, 71), (49, 48, 63, 64), (57, 56, 71, 72), (50, 49, 64, 65), (58, 57, 72, 73), (70, 69, 84, 85), (63, 62, 77, 78), (71, 70, 85, 86), (64, 63, 78, 79), (72, 71, 86, 87), (65, 64, 79, 80), (73, 72, 87, 88), (66, 65, 80, 81), (74, 73, 88, 89), (67, 66, 81, 82), (60, 436, 75), (180, 74, 89), (68, 67, 82, 83), (61, 60, 75, 76), (69, 68, 83, 84), (62, 61, 76, 77), (89, 88, 103, 104), (82, 81, 96, 97), (75, 436, 90), (180, 89, 104), (83, 82, 97, 98), (76, 75, 90, 91), (84, 83, 98, 99), (77, 76, 91, 92), (85, 84, 99, 100), (78, 77, 92, 93), (86, 85, 100, 101), (79, 78, 93, 94), (87, 86, 101, 102), (80, 79, 94, 95), (88, 87, 102, 103), (81, 80, 95, 96), (93, 92, 107, 108), (101, 100, 115, 116), (94, 93, 108, 109), (102, 101, 116, 117), (95, 94, 109, 110), (103, 102, 117, 118), (96, 95, 110, 111), (104, 103, 118, 119), (97, 96, 111, 112), (90, 436, 105), (180, 104, 119), (98, 97, 112, 113), (91, 90, 105, 106), (99, 98, 113, 114), (92, 91, 106, 107), (100, 99, 114, 115), (112, 111, 126, 127), (105, 436, 120), (180, 119, 134), (113, 112, 127, 128), (106, 105, 120, 121), (114, 113, 128, 129), (107, 106, 121, 122), (115, 114, 129, 130), (108, 107, 122, 123), (116, 115, 130, 131), (109, 108, 123, 124), (117, 116, 131, 132), (110, 109, 124, 125), (118, 117, 132, 133), (111, 110, 125, 126), (119, 118, 133, 134), (131, 130, 145, 146), (124, 123, 138, 139), (132, 131, 146, 147), (125, 124, 139, 140), (133, 132, 147, 148), (126, 125, 140, 141), (134, 133, 148, 149), (127, 126, 141, 142), (120, 436, 135), (180, 134, 149), (128, 127, 142, 143), (121, 120, 135, 136), (129, 128, 143, 144), (122, 121, 136, 137), (130, 129, 144, 145), (123, 122, 137, 138), (180, 149, 164), (143, 142, 157, 158), (136, 135, 150, 151), (144, 143, 158, 159), (137, 136, 151, 152), (145, 144, 159, 160), (138, 137, 152, 153), (146, 145, 160, 161), (139, 138, 153, 154), (147, 146, 161, 162), (140, 139, 154, 155), (148, 147, 162, 163), (141, 140, 155, 156), (149, 148, 163, 164), (142, 141, 156, 157), (135, 436, 150), (162, 161, 176, 177), (155, 154, 169, 170), (163, 162, 177, 178), (156, 155, 170, 171), (164, 163, 178, 179), (157, 156, 171, 172), (150, 436, 165), (180, 164, 179), (158, 157, 172, 173), (151, 150, 165, 166), (159, 158, 173, 174), (152, 151, 166, 167), (160, 159, 174, 175), (153, 152, 167, 168), (161, 160, 175, 176), (154, 153, 168, 169), (166, 165, 181, 182), (174, 173, 189, 190), (167, 166, 182, 183), (175, 174, 190, 191), (168, 167, 183, 184), (176, 175, 191, 192), (169, 168, 184, 185), (177, 176, 192, 193), (170, 169, 185, 186), (178, 177, 193, 194), (171, 170, 186, 187), (179, 178, 194, 195), (172, 171, 187, 188), (165, 436, 181), (180, 179, 195), (173, 172, 188, 189), (186, 185, 200, 201), (194, 193, 208, 209), (187, 186, 201, 202), (195, 194, 209, 210), (188, 187, 202, 203), (181, 436, 196), (180, 195, 210), (189, 188, 203, 204), (182, 181, 196, 197), (190, 189, 204, 205), (183, 182, 197, 198), (191, 190, 205, 206), (184, 183, 198, 199), (192, 191, 206, 207), (185, 184, 199, 200), (193, 192, 207, 208), (205, 204, 219, 220), (198, 197, 212, 213), (206, 205, 220, 221), (199, 198, 213, 214), (207, 206, 221, 222), (200, 199, 214, 215), (208, 207, 222, 223), (201, 200, 215, 216), (209, 208, 223, 224), (202, 201, 216, 217), (210, 209, 224, 225), (203, 202, 217, 218), (196, 436, 211), (180, 210, 225), (204, 203, 218, 219), (197, 196, 211, 212), (224, 223, 238, 239), (217, 216, 231, 232), (225, 224, 239, 240), (218, 217, 232, 233), (211, 436, 226), (180, 225, 240), (219, 218, 233, 234), (212, 211, 226, 227), (220, 219, 234, 235), (213, 212, 227, 228), (221, 220, 235, 236), (214, 213, 228, 229), (222, 221, 236, 237), (215, 214, 229, 230), (223, 222, 237, 238), (216, 215, 230, 231), (228, 227, 242, 243), (236, 235, 250, 251), (229, 228, 243, 244), (237, 236, 251, 252), (230, 229, 244, 245), (238, 237, 252, 253), (231, 230, 245, 246), (239, 238, 253, 254), (232, 231, 246, 247), (240, 239, 254, 255), (233, 232, 247, 248), (226, 436, 241), (180, 240, 255), (234, 233, 248, 249), (227, 226, 241, 242), (235, 234, 249, 250), (247, 246, 261, 262), (255, 254, 269, 270), (248, 247, 262, 263), (241, 436, 256), (180, 255, 270), (249, 248, 263, 264), (242, 241, 256, 257), (250, 249, 264, 265), (243, 242, 257, 258), (251, 250, 265, 266), (244, 243, 258, 259), (252, 251, 266, 267), (245, 244, 259, 260), (253, 252, 267, 268), (246, 245, 260, 261), (254, 253, 268, 269), (266, 265, 280, 281), (259, 258, 273, 274), (267, 266, 281, 282), (260, 259, 274, 275), (268, 267, 282, 283), (261, 260, 275, 276), (269, 268, 283, 284), (262, 261, 276, 277), (270, 269, 284, 285), (263, 262, 277, 278), (256, 436, 271), (180, 270, 285), (264, 263, 278, 279), (257, 256, 271, 272), (265, 264, 279, 280), (258, 257, 272, 273), (285, 284, 299, 300), (278, 277, 292, 293), (271, 436, 286), (180, 285, 300), (279, 278, 293, 294), (272, 271, 286, 287), (280, 279, 294, 295), (273, 272, 287, 288), (281, 280, 295, 296), (274, 273, 288, 289), (282, 281, 296, 297), (275, 274, 289, 290), (283, 282, 297, 298), (276, 275, 290, 291), (284, 283, 298, 299), (277, 276, 291, 292), (297, 296, 311, 312), (290, 289, 304, 305), (298, 297, 312, 313), (291, 290, 305, 306), (299, 298, 313, 314), (292, 291, 306, 307), (300, 299, 314, 315), (293, 292, 307, 308), (286, 436, 301), (180, 300, 315), (294, 293, 308, 309), (287, 286, 301, 302), (295, 294, 309, 310), (288, 287, 302, 303), (296, 295, 310, 311), (289, 288, 303, 304), (301, 436, 316), (180, 315, 330), (309, 308, 323, 324), (302, 301, 316, 317), (310, 309, 324, 325), (303, 302, 317, 318), (311, 310, 325, 326), (304, 303, 318, 319), (312, 311, 326, 327), (305, 304, 319, 320), (313, 312, 327, 328), (306, 305, 320, 321), (314, 313, 328, 329), (307, 306, 321, 322), (315, 314, 329, 330), (308, 307, 322, 323), (320, 319, 334, 335), (328, 327, 342, 343), (321, 320, 335, 336), (329, 328, 343, 344), (322, 321, 336, 337), (330, 329, 344, 345), (323, 322, 337, 338), (316, 436, 331), (180, 330, 345), (324, 323, 338, 339), (317, 316, 331, 332), (325, 324, 339, 340), (318, 317, 332, 333), (326, 325, 340, 341), (319, 318, 333, 334), (327, 326, 341, 342), (339, 338, 353, 354), (332, 331, 346, 347), (340, 339, 354, 355), (333, 332, 347, 348), (341, 340, 355, 356), (334, 333, 348, 349), (342, 341, 356, 357), (335, 334, 349, 350), (343, 342, 357, 358), (336, 335, 350, 351), (344, 343, 358, 359), (337, 336, 351, 352), (345, 344, 359, 360), (338, 337, 352, 353), (331, 436, 346), (180, 345, 360), (358, 357, 372, 373), (351, 350, 365, 366), (359, 358, 373, 374), (352, 351, 366, 367), (360, 359, 374, 375), (353, 352, 367, 368), (346, 436, 361), (180, 360, 375), (354, 353, 368, 369), (347, 346, 361, 362), (355, 354, 369, 370), (348, 347, 362, 363), (356, 355, 370, 371), (349, 348, 363, 364), (357, 356, 371, 372), (350, 349, 364, 365), (362, 361, 376, 377), (370, 369, 384, 385), (363, 362, 377, 378), (371, 370, 385, 386), (364, 363, 378, 379), (372, 371, 386, 387), (365, 364, 379, 380), (373, 372, 387, 388), (366, 365, 380, 381), (374, 373, 388, 389), (367, 366, 381, 382), (375, 374, 389, 390), (368, 367, 382, 383), (361, 436, 376), (180, 375, 390), (369, 368, 383, 384), (381, 380, 395, 396), (389, 388, 403, 404), (382, 381, 396, 397), (390, 389, 404, 405), (383, 382, 397, 398), (376, 436, 391), (180, 390, 405), (384, 383, 398, 399), (377, 376, 391, 392), (385, 384, 399, 400), (378, 377, 392, 393), (386, 385, 400, 401), (379, 378, 393, 394), (387, 386, 401, 402), (380, 379, 394, 395), (388, 387, 402, 403), (400, 399, 414, 415), (393, 392, 407, 408), (401, 400, 415, 416), (394, 393, 408, 409), (402, 401, 416, 417), (395, 394, 409, 410), (403, 402, 417, 418), (396, 395, 410, 411), (404, 403, 418, 419), (397, 396, 411, 412), (405, 404, 419, 420), (398, 397, 412, 413), (391, 436, 406), (180, 405, 420), (399, 398, 413, 414), (392, 391, 406, 407), (419, 418, 433, 434), (412, 411, 426, 427), (420, 419, 434, 435), (413, 412, 427, 428), (406, 436, 421), (180, 420, 435), (414, 413, 428, 429), (407, 406, 421, 422), (415, 414, 429, 430), (408, 407, 422, 423), (416, 415, 430, 431), (409, 408, 423, 424), (417, 416, 431, 432), (410, 409, 424, 425), (418, 417, 432, 433), (411, 410, 425, 426), (431, 430, 446, 447), (424, 423, 439, 440), (432, 431, 447, 448), (425, 424, 440, 441), (433, 432, 448, 449), (426, 425, 441, 442), (434, 433, 449, 450), (427, 426, 442, 443), (435, 434, 450, 451), (428, 427, 443, 444), (421, 436, 437), (180, 435, 451), (429, 428, 444, 445), (422, 421, 437, 438), (430, 429, 445, 446), (423, 422, 438, 439), (451, 450, 465, 466), (444, 443, 458, 459), (437, 436, 452), (180, 451, 466), (445, 444, 459, 460), (438, 437, 452, 453), (446, 445, 460, 461), (439, 438, 453, 454), (447, 446, 461, 462), (440, 439, 454, 455), (448, 447, 462, 463), (441, 440, 455, 456), (449, 448, 463, 464), (442, 441, 456, 457), (450, 449, 464, 465), (443, 442, 457, 458), (455, 454, 469, 470), (463, 462, 477, 478), (456, 455, 470, 471), (464, 463, 478, 479), (457, 456, 471, 472), (465, 464, 479, 480), (458, 457, 472, 473), (466, 465, 480, 481), (459, 458, 473, 474), (452, 436, 467), (180, 466, 481), (460, 459, 474, 475), (453, 452, 467, 468), (461, 460, 475, 476), (454, 453, 468, 469), (462, 461, 476, 477), (474, 473, 6, 7), (467, 436, 0), (180, 481, 14), (475, 474, 7, 8), (468, 467, 0, 1), (476, 475, 8, 9), (469, 468, 1, 2), (477, 476, 9, 10), (470, 469, 2, 3), (478, 477, 10, 11), (471, 470, 3, 4), (479, 478, 11, 12), (472, 471, 4, 5), (480, 479, 12, 13), (473, 472, 5, 6), (481, 480, 13, 14)])
me_sphere.use_remesh_preserve_volume = False
me_sphere.use_remesh_preserve_attributes = False
me_sphere.use_mirror_vertex_groups = False
me_sphere.update()

# ---- objects
ob_cone = bpy.data.objects.new('Cone', me_cone)
ob_sphere = bpy.data.objects.new('Sphere', me_sphere)
ob_lamp = bpy.data.objects.new('Lamp', light_lamp)
ob_camera = bpy.data.objects.new('Camera', cam_camera)

# ---- transforms, parenting, visibility, modifiers, constraints
ob_cone.location = (0.7874, 1.375, 0.7497)
ob_cone.rotation_euler = (-1.567, 0.1572, -0.8787)
ob_cone.scale = (0.5222, 0.5222, 0.5222)
ob_cone.lineart.crease_threshold = 0.0
ob_sphere.location = (0.3484, 0.1633, 1.079)
ob_sphere.hide_select = True
ob_sphere.lineart.crease_threshold = 0.0
ob_lamp.location = (4.076, 1.005, 5.904)
ob_lamp.rotation_euler = (0.6503, 0.05522, 1.866)
ob_lamp.lock_rotations_4d = False
ob_lamp.empty_display_type = 'ARROWS'
ob_lamp.color = (0.0, 0.0, 0.0, 0.0)
ob_lamp.lineart.crease_threshold = 0.0
ob_camera.location = (7.481, -6.508, 5.344)
ob_camera.rotation_euler = (1.109, 0.01082, 0.8149)
ob_camera.lock_rotations_4d = False
ob_camera.empty_display_type = 'ARROWS'
ob_camera.color = (0.0, 0.0, 0.0, 0.0)
ob_camera.display_type = 'WIRE'
ob_camera.lineart.crease_threshold = 0.0

# ---- collection membership
col_collection_1.objects.link(ob_cone)
col_collection_1.objects.link(ob_sphere)
col_collection_1.objects.link(ob_lamp)
col_collection_1.objects.link(ob_camera)

# ---- scene / render settings (as saved in the file)
scene.camera = ob_camera
scene.frame_start = 1; scene.frame_end = 250; scene.frame_set(1)
scene.render.engine = 'BLENDER_EEVEE_NEXT'
scene.render.resolution_percentage = 50
scene.render.dither_intensity = 0.0
scene.cycles.use_denoising = False
scene.cycles.samples = 128
scene.cycles.sampling_pattern = 'TABULATED_SOBOL'
scene.cycles.light_sampling_threshold = 0.0
scene.cycles.use_adaptive_sampling = False
scene.cycles.use_light_tree = False
scene.cycles.blur_glossy = 0.0
scene.cycles.sample_clamp_indirect = 0.0
scene.view_settings.view_transform = 'Standard'
bpy.context.view_layer.update()

